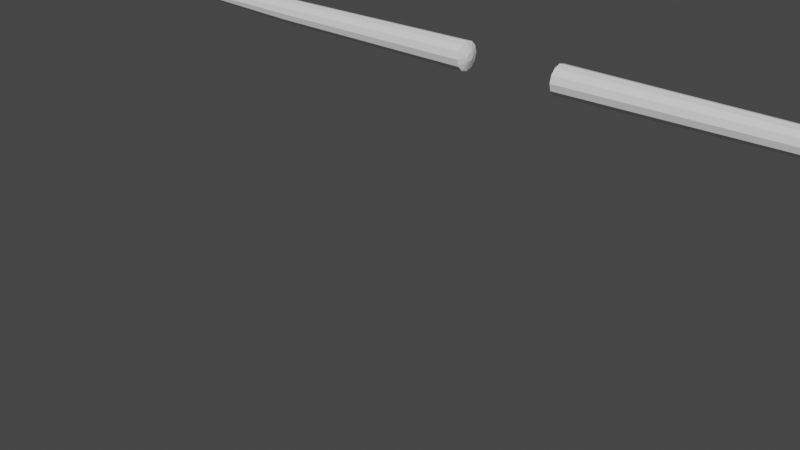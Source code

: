 # Source: waterTentacle.blend  (saved by Blender 2.93.20; exported with 4.5.12 LTS)
import bpy
from mathutils import Matrix  # noqa: F401  (used for matrix-valued properties, if any)

bpy.ops.wm.read_factory_settings(use_empty=True)
scene = bpy.context.scene
scene.name = 'Scene'

# ---- collections
col_collection = bpy.data.collections.new('Collection'); scene.collection.children.link(col_collection)

# ---- world
world_world = bpy.data.worlds.new('World'); scene.world = world_world
world_world.use_nodes = True; world_world.node_tree.nodes.clear()
_N = world_world.node_tree.nodes; _L = world_world.node_tree.links
n0 = _N.new('ShaderNodeOutputWorld'); n0.name = 'World Output'; n0.location = (300, 300)
n1 = _N.new('ShaderNodeBackground'); n1.name = 'Background'; n1.location = (10, 300)
n1.inputs[0].default_value = (0.05088, 0.05088, 0.05088, 1.0)
_L.new(n1.outputs[0], n0.inputs[0])
n0.is_active_output = True
world_world.color = (0.05088, 0.05088, 0.05088)
world_world.use_sun_shadow = False
world_world.sun_shadow_jitter_overblur = 0.0

# ---- meshes
me_circle_003 = bpy.data.meshes.new('Circle.003')
me_circle_003.from_pydata([(0.35, 0.1019, -3.274e-09), (0.35, 0.08828, 0.05097), (0.35, 0.05097, 0.08828), (0.35, -5.896e-09, 0.1019), (0.35, -0.05097, 0.08828), (0.35, -0.08828, 0.05097), (0.35, -0.1019, -1.219e-08), (0.35, -0.08828, -0.05097), (0.35, -0.05097, -0.08828), (0.35, -2.245e-10, -0.1019), (0.35, 0.05097, -0.08828), (0.35, 0.08828, -0.05097), (1.95, 0.08826, 1.131e-07), (1.95, 0.07644, 0.04413), (1.95, 0.04413, 0.07644), (1.95, -1.931e-09, 0.08826), (1.95, -0.04413, 0.07644), (1.95, -0.07644, 0.04413), (1.95, -0.08826, 1.054e-07), (1.95, -0.07644, -0.04413), (1.95, -0.04413, -0.07644), (1.95, 2.98e-09, -0.08826), (1.95, 0.04413, -0.07644), (1.95, 0.07644, -0.04413), (3.786, 9.599e-05, -0.003032), (3.786, 0.003032, -9.574e-05), (3.786, -0.003032, 9.624e-05), (3.786, -9.599e-05, 0.003032), (3.779, 0.005872, 2.47e-07), (3.779, 0.005085, 0.002936), (3.779, 0.002936, 0.005086), (3.779, 5.842e-10, 0.005872), (3.779, -0.002936, 0.005086), (3.779, -0.005085, 0.002936), (3.779, -0.005872, 2.465e-07), (3.779, -0.005085, -0.002936), (3.779, -0.002936, -0.005085), (3.779, 9.109e-10, -0.005872), (3.779, 0.002936, -0.005085), (3.779, 0.005085, -0.002936), (2.925, 0.04628, -0.02672), (2.925, 0.02672, -0.04628), (2.925, 2.302e-09, -0.05344), (2.925, -0.02672, -0.04628), (2.925, -0.04628, -0.02672), (2.925, -0.05344, 1.796e-07), (2.925, -0.04628, 0.02672), (2.925, -0.02672, 0.04628), (2.925, -6.714e-10, 0.05344), (2.925, 0.02672, 0.04628), (2.925, 0.04628, 0.02672), (2.925, 0.05344, 1.842e-07), (0.3232, 0.02861, -7.255e-09), (0.3232, 0.02478, 0.01431), (0.3232, 0.01431, 0.02478), (0.3232, -3.924e-09, 0.02861), (0.3232, -0.01431, 0.02478), (0.3232, -0.02478, 0.01431), (0.3232, -0.02861, -9.757e-09), (0.3232, -0.02478, -0.01431), (0.3232, -0.01431, -0.02478), (0.3232, -2.332e-09, -0.02861), (0.3232, 0.01431, -0.02478), (0.3232, 0.02478, -0.01431), (2.762, 0.05131, 0.02962), (2.6, 0.05633, 0.03252), (2.437, 0.06136, 0.03543), (2.275, 0.06639, 0.03833), (2.112, 0.07141, 0.04123), (2.762, -0.02962, 0.05131), (2.6, -0.03252, 0.05633), (2.437, -0.03543, 0.06136), (2.275, -0.03833, 0.06639), (2.112, -0.04123, 0.07141), (2.762, -0.02962, -0.05131), (2.6, -0.03252, -0.05633), (2.437, -0.03543, -0.06136), (2.275, -0.03833, -0.06638), (2.112, -0.04123, -0.07141), (2.762, 2.415e-09, -0.05924), (2.6, 2.528e-09, -0.06505), (2.437, 2.641e-09, -0.07085), (2.275, 2.754e-09, -0.07665), (2.112, 2.867e-09, -0.08246), (2.762, -0.05131, 0.02962), (2.6, -0.05633, 0.03252), (2.437, -0.06136, 0.03543), (2.275, -0.06639, 0.03833), (2.112, -0.07141, 0.04123), (2.112, -0.07141, -0.04123), (2.275, -0.06639, -0.03833), (2.437, -0.06136, -0.03543), (2.6, -0.05633, -0.03252), (2.762, -0.05131, -0.02962), (2.112, 0.08246, 1.249e-07), (2.275, 0.07665, 1.368e-07), (2.437, 0.07085, 1.487e-07), (2.6, 0.06505, 1.605e-07), (2.762, 0.05924, 1.724e-07), (2.112, 0.04123, -0.07141), (2.275, 0.03833, -0.06638), (2.437, 0.03543, -0.06136), (2.6, 0.03252, -0.05633), (2.762, 0.02962, -0.05131), (2.112, -1.721e-09, 0.08246), (2.275, -1.511e-09, 0.07666), (2.437, -1.301e-09, 0.07085), (2.6, -1.091e-09, 0.06505), (2.762, -8.813e-10, 0.05924), (2.762, -0.05924, 1.672e-07), (2.6, -0.06505, 1.548e-07), (2.437, -0.07085, 1.425e-07), (2.275, -0.07665, 1.301e-07), (2.112, -0.08246, 1.177e-07), (2.762, 0.02962, 0.05131), (2.6, 0.03252, 0.05633), (2.437, 0.03543, 0.06136), (2.275, 0.03833, 0.06639), (2.112, 0.04123, 0.07141), (2.762, 0.05131, -0.02962), (2.6, 0.05633, -0.03252), (2.437, 0.06136, -0.03543), (2.275, 0.06639, -0.03833), (2.112, 0.07141, -0.04123), (3.637, -0.01195, -0.0069), (3.494, -0.01882, -0.01086), (3.352, -0.02568, -0.01483), (3.209, -0.03255, -0.01879), (3.067, -0.03942, -0.02276), (3.067, -0.02276, -0.03942), (3.209, -0.01879, -0.03255), (3.352, -0.01483, -0.02568), (3.494, -0.01086, -0.01882), (3.637, -0.0069, -0.01195), (3.637, 3.749e-10, 0.0138), (3.494, 1.657e-10, 0.02173), (3.352, -4.361e-11, 0.02966), (3.209, -2.529e-10, 0.03758), (3.067, -4.622e-10, 0.04551), (3.067, 2.07e-09, -0.04551), (3.209, 1.838e-09, -0.03758), (3.352, 1.606e-09, -0.02966), (3.494, 1.375e-09, -0.02173), (3.637, 1.143e-09, -0.0138), (3.067, 0.02276, 0.03942), (3.209, 0.01879, 0.03255), (3.352, 0.01483, 0.02568), (3.494, 0.01086, 0.01882), (3.637, 0.0069, 0.01195), (3.637, 0.0138, 2.366e-07), (3.494, 0.02173, 2.261e-07), (3.352, 0.02966, 2.156e-07), (3.209, 0.03758, 2.052e-07), (3.067, 0.04551, 1.947e-07), (3.067, -0.04551, 1.907e-07), (3.209, -0.03758, 2.019e-07), (3.352, -0.02966, 2.13e-07), (3.494, -0.02173, 2.242e-07), (3.637, -0.0138, 2.353e-07), (3.067, 0.03942, 0.02276), (3.209, 0.03255, 0.01879), (3.352, 0.02568, 0.01483), (3.494, 0.01882, 0.01086), (3.637, 0.01195, 0.0069), (3.637, -0.0069, 0.01195), (3.494, -0.01086, 0.01882), (3.352, -0.01483, 0.02568), (3.209, -0.01879, 0.03255), (3.067, -0.02276, 0.03942), (3.067, 0.02276, -0.03942), (3.209, 0.01879, -0.03255), (3.352, 0.01483, -0.02568), (3.494, 0.01086, -0.01882), (3.637, 0.0069, -0.01195), (3.067, -0.03942, 0.02276), (3.209, -0.03255, 0.01879), (3.352, -0.02568, 0.01483), (3.494, -0.01882, 0.01086), (3.637, -0.01195, 0.0069), (3.067, 0.03942, -0.02276), (3.209, 0.03255, -0.01879), (3.352, 0.02568, -0.01483), (3.494, 0.01882, -0.01086), (3.637, 0.01195, -0.0069), (0.6166, 0.09966, 1.612e-08), (0.8832, 0.09738, 3.551e-08), (1.15, 0.0951, 5.49e-08), (1.416, 0.09282, 7.429e-08), (1.683, 0.09054, 9.369e-08), (1.683, 0.07841, 0.04527), (1.416, 0.08038, 0.04641), (1.15, 0.08236, 0.04755), (0.8832, 0.08433, 0.04869), (0.6166, 0.0863, 0.04983), (0.6166, -0.0863, -0.04983), (0.8832, -0.08433, -0.04869), (1.15, -0.08236, -0.04755), (1.416, -0.08038, -0.04641), (1.683, -0.07841, -0.04527), (1.683, -0.04527, -0.07841), (1.416, -0.04641, -0.08038), (1.15, -0.04755, -0.08236), (0.8832, -0.04869, -0.08433), (0.6166, -0.04983, -0.0863), (0.6166, -0.04983, 0.0863), (0.8832, -0.04869, 0.08433), (1.15, -0.04755, 0.08236), (1.416, -0.04641, 0.08038), (1.683, -0.04527, 0.07841), (1.683, -0.07841, 0.04527), (1.416, -0.08038, 0.04641), (1.15, -0.08236, 0.04755), (0.8832, -0.08433, 0.04869), (0.6166, -0.0863, 0.04983), (0.6166, 0.0863, -0.04983), (0.8832, 0.08433, -0.04869), (1.15, 0.08236, -0.04755), (1.416, 0.08038, -0.04641), (1.683, 0.07841, -0.04527), (1.683, 0.04527, 0.07841), (1.416, 0.04641, 0.08038), (1.15, 0.04755, 0.08236), (0.8832, 0.04869, 0.08433), (0.6166, 0.04983, 0.0863), (1.683, 2.446e-09, -0.09054), (1.416, 1.912e-09, -0.09282), (1.15, 1.378e-09, -0.0951), (0.8832, 8.436e-10, -0.09738), (0.6166, 3.095e-10, -0.09966), (1.683, -0.09054, 8.577e-08), (1.416, -0.09282, 6.618e-08), (1.15, -0.0951, 4.659e-08), (0.8832, -0.09738, 2.7e-08), (0.6166, -0.09966, 7.406e-09), (1.683, -2.592e-09, 0.09054), (1.416, -3.253e-09, 0.09282), (1.15, -3.913e-09, 0.0951), (0.8832, -4.574e-09, 0.09738), (0.6166, -5.235e-09, 0.09966), (1.683, 0.04527, -0.07841), (1.416, 0.04641, -0.08038), (1.15, 0.04755, -0.08236), (0.8832, 0.04869, -0.08433), (0.6166, 0.04983, -0.0863)], [], [(189, 13, 12, 188), (199, 20, 19, 198), (209, 17, 16, 208), (188, 12, 23, 218), (219, 14, 13, 189), (224, 21, 20, 199), (229, 18, 17, 209), (234, 15, 14, 219), (239, 22, 21, 224), (198, 19, 18, 229), (208, 16, 15, 234), (218, 23, 22, 239), (163, 29, 28, 149), (27, 26, 24, 25), (134, 31, 30, 148), (158, 34, 33, 178), (29, 25, 39, 28), (149, 28, 39, 183), (148, 30, 29, 163), (31, 32, 27, 30), (24, 36, 37, 38), (33, 34, 35, 26), (173, 38, 37, 143), (143, 37, 36, 133), (178, 33, 32, 164), (25, 24, 38, 39), (164, 32, 31, 134), (133, 36, 35, 124), (32, 33, 26, 27), (183, 39, 38, 173), (124, 35, 34, 158), (30, 27, 25, 29), (26, 35, 36, 24), (64, 50, 51, 98), (69, 47, 48, 108), (103, 41, 42, 79), (98, 51, 40, 119), (93, 44, 45, 109), (84, 46, 47, 69), (109, 45, 46, 84), (74, 43, 44, 93), (114, 49, 50, 64), (79, 42, 43, 74), (119, 40, 41, 103), (108, 48, 49, 114), (0, 52, 53, 1), (7, 59, 60, 8), (4, 56, 57, 5), (11, 63, 52, 0), (1, 53, 54, 2), (8, 60, 61, 9), (5, 57, 58, 6), (2, 54, 55, 3), (9, 61, 62, 10), (6, 58, 59, 7), (3, 55, 56, 4), (10, 62, 63, 11), (53, 52, 63, 62, 61, 60, 59, 58, 57, 56, 55, 54), (15, 104, 118, 14), (104, 105, 117, 118), (105, 106, 116, 117), (106, 107, 115, 116), (107, 108, 114, 115), (23, 123, 99, 22), (123, 122, 100, 99), (122, 121, 101, 100), (121, 120, 102, 101), (120, 119, 103, 102), (21, 83, 78, 20), (83, 82, 77, 78), (82, 81, 76, 77), (81, 80, 75, 76), (80, 79, 74, 75), (14, 118, 68, 13), (118, 117, 67, 68), (117, 116, 66, 67), (116, 115, 65, 66), (115, 114, 64, 65), (20, 78, 89, 19), (78, 77, 90, 89), (77, 76, 91, 90), (76, 75, 92, 91), (75, 74, 93, 92), (18, 113, 88, 17), (113, 112, 87, 88), (112, 111, 86, 87), (111, 110, 85, 86), (110, 109, 84, 85), (17, 88, 73, 16), (88, 87, 72, 73), (87, 86, 71, 72), (86, 85, 70, 71), (85, 84, 69, 70), (19, 89, 113, 18), (89, 90, 112, 113), (90, 91, 111, 112), (91, 92, 110, 111), (92, 93, 109, 110), (12, 94, 123, 23), (94, 95, 122, 123), (95, 96, 121, 122), (96, 97, 120, 121), (97, 98, 119, 120), (22, 99, 83, 21), (99, 100, 82, 83), (100, 101, 81, 82), (101, 102, 80, 81), (102, 103, 79, 80), (16, 73, 104, 15), (73, 72, 105, 104), (72, 71, 106, 105), (71, 70, 107, 106), (70, 69, 108, 107), (13, 68, 94, 12), (68, 67, 95, 94), (67, 66, 96, 95), (66, 65, 97, 96), (65, 64, 98, 97), (44, 128, 154, 45), (128, 127, 155, 154), (127, 126, 156, 155), (126, 125, 157, 156), (125, 124, 158, 157), (40, 179, 169, 41), (179, 180, 170, 169), (180, 181, 171, 170), (181, 182, 172, 171), (182, 183, 173, 172), (43, 129, 128, 44), (129, 130, 127, 128), (130, 131, 126, 127), (131, 132, 125, 126), (132, 133, 124, 125), (47, 168, 138, 48), (168, 167, 137, 138), (167, 166, 136, 137), (166, 165, 135, 136), (165, 164, 134, 135), (46, 174, 168, 47), (174, 175, 167, 168), (175, 176, 166, 167), (176, 177, 165, 166), (177, 178, 164, 165), (42, 139, 129, 43), (139, 140, 130, 129), (140, 141, 131, 130), (141, 142, 132, 131), (142, 143, 133, 132), (41, 169, 139, 42), (169, 170, 140, 139), (170, 171, 141, 140), (171, 172, 142, 141), (172, 173, 143, 142), (49, 144, 159, 50), (144, 145, 160, 159), (145, 146, 161, 160), (146, 147, 162, 161), (147, 148, 163, 162), (51, 153, 179, 40), (153, 152, 180, 179), (152, 151, 181, 180), (151, 150, 182, 181), (150, 149, 183, 182), (45, 154, 174, 46), (154, 155, 175, 174), (155, 156, 176, 175), (156, 157, 177, 176), (157, 158, 178, 177), (48, 138, 144, 49), (138, 137, 145, 144), (137, 136, 146, 145), (136, 135, 147, 146), (135, 134, 148, 147), (50, 159, 153, 51), (159, 160, 152, 153), (160, 161, 151, 152), (161, 162, 150, 151), (162, 163, 149, 150), (11, 214, 243, 10), (214, 215, 242, 243), (215, 216, 241, 242), (216, 217, 240, 241), (217, 218, 239, 240), (4, 204, 238, 3), (204, 205, 237, 238), (205, 206, 236, 237), (206, 207, 235, 236), (207, 208, 234, 235), (7, 194, 233, 6), (194, 195, 232, 233), (195, 196, 231, 232), (196, 197, 230, 231), (197, 198, 229, 230), (10, 243, 228, 9), (243, 242, 227, 228), (242, 241, 226, 227), (241, 240, 225, 226), (240, 239, 224, 225), (3, 238, 223, 2), (238, 237, 222, 223), (237, 236, 221, 222), (236, 235, 220, 221), (235, 234, 219, 220), (6, 233, 213, 5), (233, 232, 212, 213), (232, 231, 211, 212), (231, 230, 210, 211), (230, 229, 209, 210), (9, 228, 203, 8), (228, 227, 202, 203), (227, 226, 201, 202), (226, 225, 200, 201), (225, 224, 199, 200), (2, 223, 193, 1), (223, 222, 192, 193), (222, 221, 191, 192), (221, 220, 190, 191), (220, 219, 189, 190), (0, 184, 214, 11), (184, 185, 215, 214), (185, 186, 216, 215), (186, 187, 217, 216), (187, 188, 218, 217), (5, 213, 204, 4), (213, 212, 205, 204), (212, 211, 206, 205), (211, 210, 207, 206), (210, 209, 208, 207), (8, 203, 194, 7), (203, 202, 195, 194), (202, 201, 196, 195), (201, 200, 197, 196), (200, 199, 198, 197), (1, 193, 184, 0), (193, 192, 185, 184), (192, 191, 186, 185), (191, 190, 187, 186), (190, 189, 188, 187)])
_uv = me_circle_003.uv_layers.new(name='UVMap')
_uv.uv.foreach_set('vector', [0.0, 0.0, 0.0, 0.0, 0.0, 0.0, 0.0, 0.0, 0.0, 0.0, 0.0, 0.0, 0.0, 0.0, 0.0, 0.0, 0.0, 0.0, 0.0, 0.0, 0.0, 0.0, 0.0, 0.0, 0.0, 0.0, 0.0, 0.0, 0.0, 0.0, 0.0, 0.0, 0.0, 0.0, 0.0, 0.0, 0.0, 0.0, 0.0, 0.0, 0.0, 0.0, 0.0, 0.0, 0.0, 0.0, 0.0, 0.0, 0.0, 0.0, 0.0, 0.0, 0.0, 0.0, 0.0, 0.0, 0.0, 0.0, 0.0, 0.0, 0.0, 0.0, 0.0, 0.0, 0.0, 0.0, 0.0, 0.0, 0.0, 0.0, 0.0, 0.0, 0.0, 0.0, 0.0, 0.0, 0.0, 0.0, 0.0, 0.0, 0.0, 0.0, 0.0, 0.0, 0.0, 0.0, 0.0, 0.0, 0.0, 0.0, 0.0, 0.0, 0.0, 0.0, 0.0, 0.0, 0.0, 0.0, 0.0, 0.0, 0.0, 0.0, 0.0, 0.0, 0.0, 0.0, 0.0, 0.0, 0.0, 0.0, 0.0, 0.0, 0.0, 0.0, 0.0, 0.0, 0.0, 0.0, 0.0, 0.0, 0.0, 0.0, 0.0, 0.0, 0.0, 0.0, 0.0, 0.0, 0.0, 0.0, 0.0, 0.0, 0.0, 0.0, 0.0, 0.0, 0.0, 0.0, 0.0, 0.0, 0.0, 0.0, 0.0, 0.0, 0.0, 0.0, 0.0, 0.0, 0.0, 0.0, 0.0, 0.0, 0.0, 0.0, 0.0, 0.0, 0.0, 0.0, 0.0, 0.0, 0.0, 0.0, 0.0, 0.0, 0.0, 0.0, 0.0, 0.0, 0.0, 0.0, 0.0, 0.0, 0.0, 0.0, 0.0, 0.0, 0.0, 0.0, 0.0, 0.0, 0.0, 0.0, 0.0, 0.0, 0.0, 0.0, 0.0, 0.0, 0.0, 0.0, 0.0, 0.0, 0.0, 0.0, 0.0, 0.0, 0.0, 0.0, 0.0, 0.0, 0.0, 0.0, 0.0, 0.0, 0.0, 0.0, 0.0, 0.0, 0.0, 0.0, 0.0, 0.0, 0.0, 0.0, 0.0, 0.0, 0.0, 0.0, 0.0, 0.0, 0.0, 0.0, 0.0, 0.0, 0.0, 0.0, 0.0, 0.0, 0.0, 0.0, 0.0, 0.0, 0.0, 0.0, 0.0, 0.0, 0.0, 0.0, 0.0, 0.0, 0.0, 0.0, 0.0, 0.0, 0.0, 0.0, 0.0, 0.0, 0.0, 0.0, 0.0, 0.0, 0.0, 0.0, 0.0, 0.0, 0.0, 0.0, 0.0, 0.0, 0.0, 0.0, 0.0, 0.0, 0.0, 0.0, 0.0, 0.0, 0.0, 0.0, 0.0, 0.0, 0.0, 0.0, 0.0, 0.0, 0.0, 0.0, 0.0, 0.0, 0.0, 0.0, 0.0, 0.0, 0.0, 0.0, 0.0, 0.0, 0.0, 0.0, 0.0, 0.0, 0.0, 0.0, 0.0, 0.0, 0.0, 0.0, 0.0, 0.0, 0.0, 0.0, 0.0, 0.0, 0.0, 0.0, 0.0, 0.0, 0.0, 0.0, 0.0, 0.0, 0.0, 0.0, 0.0, 0.0, 0.0, 0.0, 0.0, 0.0, 0.0, 0.0, 0.0, 0.0, 0.0, 0.0, 0.0, 0.0, 0.0, 0.0, 0.0, 0.0, 0.0, 0.0, 0.0, 0.0, 0.0, 0.0, 0.0, 0.0, 0.0, 0.0, 0.0, 0.0, 0.0, 0.0, 0.0, 0.0, 0.0, 0.0, 0.0, 0.0, 0.0, 0.0, 0.0, 0.0, 0.0, 0.0, 0.0, 0.0, 0.0, 0.0, 0.0, 0.0, 0.0, 0.0, 0.0, 0.0, 0.0, 0.0, 0.0, 0.0, 0.0, 0.0, 0.0, 0.0, 0.0, 0.0, 0.0, 0.0, 0.0, 0.0, 0.0, 0.0, 0.0, 0.0, 0.0, 0.0, 0.0, 0.0, 0.0, 0.0, 0.0, 0.0, 0.0, 0.0, 0.0, 0.0, 0.0, 0.0, 0.0, 0.0, 0.0, 0.0, 0.0, 0.0, 0.0, 0.0, 0.0, 0.0, 0.0, 0.0, 0.0, 0.0, 0.0, 0.0, 0.0, 0.0, 0.0, 0.0, 0.0, 0.0, 0.0, 0.0, 0.0, 0.0, 0.0, 0.0, 0.0, 0.0, 0.0, 0.0, 0.0, 0.0, 0.0, 0.0, 0.0, 0.0, 0.0, 0.0, 0.0, 0.0, 0.0, 0.0, 0.0, 0.0, 0.0, 0.0, 0.0, 0.0, 0.0, 0.0, 0.0, 0.0, 0.0, 0.0, 0.0, 0.0, 0.0, 0.0, 0.0, 0.0, 0.0, 0.0, 0.0, 0.0, 0.0, 0.0, 0.0, 0.0, 0.0, 0.0, 0.0, 0.0, 0.0, 0.0, 0.0, 0.0, 0.0, 0.0, 0.0, 0.0, 0.0, 0.0, 0.0, 0.0, 0.0, 0.0, 0.0, 0.0, 0.0, 0.0, 0.0, 0.0, 0.0, 0.0, 0.0, 0.0, 0.0, 0.0, 0.0, 0.0, 0.0, 0.0, 0.0, 0.0, 0.0, 0.0, 0.0, 0.0, 0.0, 0.0, 0.0, 0.0, 0.0, 0.0, 0.0, 0.0, 0.0, 0.0, 0.0, 0.0, 0.0, 0.0, 0.0, 0.0, 0.0, 0.0, 0.0, 0.0, 0.0, 0.0, 0.0, 0.0, 0.0, 0.0, 0.0, 0.0, 0.0, 0.0, 0.0, 0.0, 0.0, 0.0, 0.0, 0.0, 0.0, 0.0, 0.0, 0.0, 0.0, 0.0, 0.0, 0.0, 0.0, 0.0, 0.0, 0.0, 0.0, 0.0, 0.0, 0.0, 0.0, 0.0, 0.0, 0.0, 0.0, 0.0, 0.0, 0.0, 0.0, 0.0, 0.0, 0.0, 0.0, 0.0, 0.0, 0.0, 0.0, 0.0, 0.0, 0.0, 0.0, 0.0, 0.0, 0.0, 0.0, 0.0, 0.0, 0.0, 0.0, 0.0, 0.0, 0.0, 0.0, 0.0, 0.0, 0.0, 0.0, 0.0, 0.0, 0.0, 0.0, 0.0, 0.0, 0.0, 0.0, 0.0, 0.0, 0.0, 0.0, 0.0, 0.0, 0.0, 0.0, 0.0, 0.0, 0.0, 0.0, 0.0, 0.0, 0.0, 0.0, 0.0, 0.0, 0.0, 0.0, 0.0, 0.0, 0.0, 0.0, 0.0, 0.0, 0.0, 0.0, 0.0, 0.0, 0.0, 0.0, 0.0, 0.0, 0.0, 0.0, 0.0, 0.0, 0.0, 0.0, 0.0, 0.0, 0.0, 0.0, 0.0, 0.0, 0.0, 0.0, 0.0, 0.0, 0.0, 0.0, 0.0, 0.0, 0.0, 0.0, 0.0, 0.0, 0.0, 0.0, 0.0, 0.0, 0.0, 0.0, 0.0, 0.0, 0.0, 0.0, 0.0, 0.0, 0.0, 0.0, 0.0, 0.0, 0.0, 0.0, 0.0, 0.0, 0.0, 0.0, 0.0, 0.0, 0.0, 0.0, 0.0, 0.0, 0.0, 0.0, 0.0, 0.0, 0.0, 0.0, 0.0, 0.0, 0.0, 0.0, 0.0, 0.0, 0.0, 0.0, 0.0, 0.0, 0.0, 0.0, 0.0, 0.0, 0.0, 0.0, 0.0, 0.0, 0.0, 0.0, 0.0, 0.0, 0.0, 0.0, 0.0, 0.0, 0.0, 0.0, 0.0, 0.0, 0.0, 0.0, 0.0, 0.0, 0.0, 0.0, 0.0, 0.0, 0.0, 0.0, 0.0, 0.0, 0.0, 0.0, 0.0, 0.0, 0.0, 0.0, 0.0, 0.0, 0.0, 0.0, 0.0, 0.0, 0.0, 0.0, 0.0, 0.0, 0.0, 0.0, 0.0, 0.0, 0.0, 0.0, 0.0, 0.0, 0.0, 0.0, 0.0, 0.0, 0.0, 0.0, 0.0, 0.0, 0.0, 0.0, 0.0, 0.0, 0.0, 0.0, 0.0, 0.0, 0.0, 0.0, 0.0, 0.0, 0.0, 0.0, 0.0, 0.0, 0.0, 0.0, 0.0, 0.0, 0.0, 0.0, 0.0, 0.0, 0.0, 0.0, 0.0, 0.0, 0.0, 0.0, 0.0, 0.0, 0.0, 0.0, 0.0, 0.0, 0.0, 0.0, 0.0, 0.0, 0.0, 0.0, 0.0, 0.0, 0.0, 0.0, 0.0, 0.0, 0.0, 0.0, 0.0, 0.0, 0.0, 0.0, 0.0, 0.0, 0.0, 0.0, 0.0, 0.0, 0.0, 0.0, 0.0, 0.0, 0.0, 0.0, 0.0, 0.0, 0.0, 0.0, 0.0, 0.0, 0.0, 0.0, 0.0, 0.0, 0.0, 0.0, 0.0, 0.0, 0.0, 0.0, 0.0, 0.0, 0.0, 0.0, 0.0, 0.0, 0.0, 0.0, 0.0, 0.0, 0.0, 0.0, 0.0, 0.0, 0.0, 0.0, 0.0, 0.0, 0.0, 0.0, 0.0, 0.0, 0.0, 0.0, 0.0, 0.0, 0.0, 0.0, 0.0, 0.0, 0.0, 0.0, 0.0, 0.0, 0.0, 0.0, 0.0, 0.0, 0.0, 0.0, 0.0, 0.0, 0.0, 0.0, 0.0, 0.0, 0.0, 0.0, 0.0, 0.0, 0.0, 0.0, 0.0, 0.0, 0.0, 0.0, 0.0, 0.0, 0.0, 0.0, 0.0, 0.0, 0.0, 0.0, 0.0, 0.0, 0.0, 0.0, 0.0, 0.0, 0.0, 0.0, 0.0, 0.0, 0.0, 0.0, 0.0, 0.0, 0.0, 0.0, 0.0, 0.0, 0.0, 0.0, 0.0, 0.0, 0.0, 0.0, 0.0, 0.0, 0.0, 0.0, 0.0, 0.0, 0.0, 0.0, 0.0, 0.0, 0.0, 0.0, 0.0, 0.0, 0.0, 0.0, 0.0, 0.0, 0.0, 0.0, 0.0, 0.0, 0.0, 0.0, 0.0, 0.0, 0.0, 0.0, 0.0, 0.0, 0.0, 0.0, 0.0, 0.0, 0.0, 0.0, 0.0, 0.0, 0.0, 0.0, 0.0, 0.0, 0.0, 0.0, 0.0, 0.0, 0.0, 0.0, 0.0, 0.0, 0.0, 0.0, 0.0, 0.0, 0.0, 0.0, 0.0, 0.0, 0.0, 0.0, 0.0, 0.0, 0.0, 0.0, 0.0, 0.0, 0.0, 0.0, 0.0, 0.0, 0.0, 0.0, 0.0, 0.0, 0.0, 0.0, 0.0, 0.0, 0.0, 0.0, 0.0, 0.0, 0.0, 0.0, 0.0, 0.0, 0.0, 0.0, 0.0, 0.0, 0.0, 0.0, 0.0, 0.0, 0.0, 0.0, 0.0, 0.0, 0.0, 0.0, 0.0, 0.0, 0.0, 0.0, 0.0, 0.0, 0.0, 0.0, 0.0, 0.0, 0.0, 0.0, 0.0, 0.0, 0.0, 0.0, 0.0, 0.0, 0.0, 0.0, 0.0, 0.0, 0.0, 0.0, 0.0, 0.0, 0.0, 0.0, 0.0, 0.0, 0.0, 0.0, 0.0, 0.0, 0.0, 0.0, 0.0, 0.0, 0.0, 0.0, 0.0, 0.0, 0.0, 0.0, 0.0, 0.0, 0.0, 0.0, 0.0, 0.0, 0.0, 0.0, 0.0, 0.0, 0.0, 0.0, 0.0, 0.0, 0.0, 0.0, 0.0, 0.0, 0.0, 0.0, 0.0, 0.0, 0.0, 0.0, 0.0, 0.0, 0.0, 0.0, 0.0, 0.0, 0.0, 0.0, 0.0, 0.0, 0.0, 0.0, 0.0, 0.0, 0.0, 0.0, 0.0, 0.0, 0.0, 0.0, 0.0, 0.0, 0.0, 0.0, 0.0, 0.0, 0.0, 0.0, 0.0, 0.0, 0.0, 0.0, 0.0, 0.0, 0.0, 0.0, 0.0, 0.0, 0.0, 0.0, 0.0, 0.0, 0.0, 0.0, 0.0, 0.0, 0.0, 0.0, 0.0, 0.0, 0.0, 0.0, 0.0, 0.0, 0.0, 0.0, 0.0, 0.0, 0.0, 0.0, 0.0, 0.0, 0.0, 0.0, 0.0, 0.0, 0.0, 0.0, 0.0, 0.0, 0.0, 0.0, 0.0, 0.0, 0.0, 0.0, 0.0, 0.0, 0.0, 0.0, 0.0, 0.0, 0.0, 0.0, 0.0, 0.0, 0.0, 0.0, 0.0, 0.0, 0.0, 0.0, 0.0, 0.0, 0.0, 0.0, 0.0, 0.0, 0.0, 0.0, 0.0, 0.0, 0.0, 0.0, 0.0, 0.0, 0.0, 0.0, 0.0, 0.0, 0.0, 0.0, 0.0, 0.0, 0.0, 0.0, 0.0, 0.0, 0.0, 0.0, 0.0, 0.0, 0.0, 0.0, 0.0, 0.0, 0.0, 0.0, 0.0, 0.0, 0.0, 0.0, 0.0, 0.0, 0.0, 0.0, 0.0, 0.0, 0.0, 0.0, 0.0, 0.0, 0.0, 0.0, 0.0, 0.0, 0.0, 0.0, 0.0, 0.0, 0.0, 0.0, 0.0, 0.0, 0.0, 0.0, 0.0, 0.0, 0.0, 0.0, 0.0, 0.0, 0.0, 0.0, 0.0, 0.0, 0.0, 0.0, 0.0, 0.0, 0.0, 0.0, 0.0, 0.0, 0.0, 0.0, 0.0, 0.0, 0.0, 0.0, 0.0, 0.0, 0.0, 0.0, 0.0, 0.0, 0.0, 0.0, 0.0, 0.0, 0.0, 0.0, 0.0, 0.0, 0.0, 0.0, 0.0, 0.0, 0.0, 0.0, 0.0, 0.0, 0.0, 0.0, 0.0, 0.0, 0.0, 0.0, 0.0, 0.0, 0.0, 0.0, 0.0, 0.0, 0.0, 0.0, 0.0, 0.0, 0.0, 0.0, 0.0, 0.0, 0.0, 0.0, 0.0, 0.0, 0.0, 0.0, 0.0, 0.0, 0.0, 0.0, 0.0, 0.0, 0.0, 0.0, 0.0, 0.0, 0.0, 0.0, 0.0, 0.0, 0.0, 0.0, 0.0, 0.0, 0.0, 0.0, 0.0, 0.0, 0.0, 0.0, 0.0, 0.0, 0.0, 0.0, 0.0, 0.0, 0.0, 0.0, 0.0, 0.0, 0.0, 0.0, 0.0, 0.0, 0.0, 0.0, 0.0, 0.0, 0.0, 0.0, 0.0, 0.0, 0.0, 0.0, 0.0, 0.0, 0.0, 0.0, 0.0, 0.0, 0.0, 0.0, 0.0, 0.0, 0.0, 0.0, 0.0, 0.0, 0.0, 0.0, 0.0, 0.0, 0.0, 0.0, 0.0, 0.0, 0.0, 0.0, 0.0, 0.0, 0.0, 0.0, 0.0, 0.0, 0.0, 0.0, 0.0, 0.0, 0.0, 0.0, 0.0, 0.0, 0.0, 0.0, 0.0, 0.0, 0.0, 0.0, 0.0, 0.0, 0.0, 0.0, 0.0, 0.0, 0.0, 0.0, 0.0, 0.0, 0.0, 0.0, 0.0, 0.0, 0.0, 0.0, 0.0, 0.0, 0.0, 0.0, 0.0, 0.0, 0.0, 0.0, 0.0, 0.0, 0.0, 0.0, 0.0, 0.0, 0.0, 0.0, 0.0, 0.0, 0.0, 0.0, 0.0, 0.0, 0.0, 0.0, 0.0, 0.0, 0.0, 0.0, 0.0, 0.0, 0.0, 0.0, 0.0, 0.0, 0.0, 0.0, 0.0, 0.0, 0.0, 0.0, 0.0, 0.0, 0.0, 0.0, 0.0, 0.0, 0.0, 0.0, 0.0, 0.0, 0.0, 0.0, 0.0, 0.0, 0.0, 0.0, 0.0, 0.0, 0.0, 0.0, 0.0, 0.0, 0.0, 0.0, 0.0, 0.0, 0.0, 0.0, 0.0, 0.0, 0.0, 0.0, 0.0, 0.0, 0.0, 0.0, 0.0, 0.0, 0.0, 0.0, 0.0, 0.0, 0.0, 0.0, 0.0, 0.0, 0.0, 0.0, 0.0, 0.0, 0.0, 0.0, 0.0, 0.0, 0.0, 0.0, 0.0, 0.0, 0.0, 0.0, 0.0, 0.0, 0.0, 0.0, 0.0, 0.0, 0.0, 0.0, 0.0, 0.0, 0.0, 0.0, 0.0, 0.0, 0.0, 0.0, 0.0, 0.0, 0.0, 0.0, 0.0, 0.0, 0.0, 0.0, 0.0, 0.0, 0.0, 0.0, 0.0, 0.0, 0.0, 0.0, 0.0, 0.0, 0.0, 0.0, 0.0, 0.0, 0.0, 0.0, 0.0, 0.0, 0.0, 0.0, 0.0, 0.0, 0.0, 0.0, 0.0, 0.0, 0.0, 0.0, 0.0, 0.0, 0.0, 0.0, 0.0, 0.0, 0.0, 0.0, 0.0, 0.0, 0.0, 0.0, 0.0, 0.0, 0.0, 0.0, 0.0, 0.0, 0.0, 0.0, 0.0, 0.0, 0.0, 0.0, 0.0, 0.0, 0.0, 0.0, 0.0, 0.0, 0.0, 0.0, 0.0, 0.0, 0.0, 0.0, 0.0, 0.0, 0.0, 0.0, 0.0, 0.0, 0.0, 0.0, 0.0, 0.0, 0.0, 0.0, 0.0, 0.0, 0.0, 0.0, 0.0, 0.0, 0.0, 0.0, 0.0, 0.0, 0.0, 0.0, 0.0, 0.0, 0.0, 0.0, 0.0, 0.0, 0.0, 0.0, 0.0, 0.0, 0.0, 0.0, 0.0, 0.0, 0.0, 0.0, 0.0, 0.0, 0.0, 0.0, 0.0, 0.0, 0.0, 0.0, 0.0, 0.0, 0.0, 0.0, 0.0, 0.0, 0.0, 0.0, 0.0, 0.0, 0.0, 0.0, 0.0, 0.0, 0.0, 0.0, 0.0, 0.0, 0.0, 0.0, 0.0, 0.0, 0.0, 0.0, 0.0, 0.0, 0.0, 0.0, 0.0, 0.0, 0.0, 0.0, 0.0, 0.0, 0.0, 0.0, 0.0, 0.0, 0.0, 0.0, 0.0, 0.0, 0.0, 0.0, 0.0, 0.0, 0.0, 0.0, 0.0, 0.0, 0.0, 0.0, 0.0, 0.0, 0.0, 0.0, 0.0, 0.0, 0.0, 0.0, 0.0, 0.0, 0.0, 0.0, 0.0, 0.0, 0.0, 0.0, 0.0, 0.0, 0.0, 0.0, 0.0, 0.0, 0.0, 0.0, 0.0, 0.0, 0.0, 0.0, 0.0, 0.0, 0.0, 0.0, 0.0, 0.0, 0.0, 0.0, 0.0, 0.0, 0.0, 0.0, 0.0, 0.0, 0.0, 0.0, 0.0, 0.0, 0.0, 0.0, 0.0, 0.0, 0.0, 0.0, 0.0, 0.0, 0.0, 0.0, 0.0, 0.0, 0.0, 0.0, 0.0, 0.0, 0.0, 0.0, 0.0, 0.0, 0.0, 0.0, 0.0, 0.0, 0.0, 0.0, 0.0, 0.0, 0.0, 0.0, 0.0, 0.0, 0.0, 0.0, 0.0, 0.0, 0.0, 0.0, 0.0, 0.0, 0.0, 0.0, 0.0, 0.0, 0.0, 0.0, 0.0, 0.0, 0.0, 0.0, 0.0, 0.0, 0.0, 0.0, 0.0, 0.0, 0.0, 0.0, 0.0, 0.0, 0.0, 0.0, 0.0, 0.0, 0.0, 0.0, 0.0, 0.0, 0.0, 0.0, 0.0, 0.0, 0.0, 0.0, 0.0, 0.0, 0.0, 0.0, 0.0, 0.0, 0.0, 0.0, 0.0, 0.0, 0.0, 0.0, 0.0, 0.0, 0.0, 0.0, 0.0, 0.0, 0.0, 0.0, 0.0, 0.0, 0.0, 0.0, 0.0, 0.0, 0.0, 0.0, 0.0, 0.0, 0.0, 0.0, 0.0, 0.0, 0.0, 0.0, 0.0, 0.0, 0.0, 0.0, 0.0, 0.0, 0.0, 0.0, 0.0, 0.0, 0.0, 0.0, 0.0, 0.0, 0.0, 0.0, 0.0, 0.0, 0.0, 0.0, 0.0, 0.0, 0.0, 0.0, 0.0, 0.0, 0.0, 0.0, 0.0])
me_circle_003.materials.append(None)
me_circle_003.use_remesh_fix_poles = True
me_circle_003.use_remesh_preserve_attributes = False
me_circle_003.update()
me_circle_001 = bpy.data.meshes.new('Circle.001')
me_circle_001.from_pydata([(-0.35, -0.1019, -3.274e-09), (-0.35, -0.08828, 0.05097), (-0.35, -0.05097, 0.08828), (-0.35, 5.896e-09, 0.1019), (-0.35, 0.05097, 0.08828), (-0.35, 0.08828, 0.05097), (-0.35, 0.1019, -1.219e-08), (-0.35, 0.08828, -0.05097), (-0.35, 0.05097, -0.08828), (-0.35, 2.245e-10, -0.1019), (-0.35, -0.05097, -0.08828), (-0.35, -0.08828, -0.05097), (-1.95, -0.08826, -1.285e-07), (-1.95, -0.07644, 0.04413), (-1.95, -0.04413, 0.07644), (-1.95, -5.193e-07, 0.08826), (-1.95, 0.04413, 0.07644), (-1.95, 0.07644, 0.04413), (-1.95, 0.08826, -1.362e-07), (-1.95, 0.07644, -0.04413), (-1.95, 0.04413, -0.07644), (-1.95, -5.242e-07, -0.08826), (-1.95, -0.04413, -0.07644), (-1.95, -0.07644, -0.04413), (-3.786, -9.711e-05, -0.003032), (-3.786, -0.003033, -9.626e-05), (-3.786, 0.003031, 9.572e-05), (-3.786, 9.487e-05, 0.003032), (-3.779, -0.005873, -2.708e-07), (-3.779, -0.005087, 0.002936), (-3.779, -0.002937, 0.005085), (-3.779, -1.118e-06, 0.005872), (-3.779, 0.002935, 0.005085), (-3.779, 0.005084, 0.002936), (-3.779, 0.005871, -2.713e-07), (-3.779, 0.005084, -0.002936), (-3.779, 0.002935, -0.005086), (-3.779, -1.118e-06, -0.005872), (-3.779, -0.002937, -0.005086), (-3.779, -0.005087, -0.002936), (-2.925, -0.04628, -0.02672), (-2.925, -0.02672, -0.04628), (-2.925, -8.412e-07, -0.05344), (-2.925, 0.02672, -0.04628), (-2.925, 0.04628, -0.02672), (-2.925, 0.05344, -2.092e-07), (-2.925, 0.04628, 0.02672), (-2.925, 0.02672, 0.04628), (-2.925, -8.382e-07, 0.05344), (-2.925, -0.02672, 0.04628), (-2.925, -0.04628, 0.02672), (-2.925, -0.05344, -2.045e-07), (-0.3232, -0.02861, -3.203e-09), (-0.3232, -0.02478, 0.01431), (-0.3232, -0.01431, 0.02478), (-0.3232, 1.267e-08, 0.02861), (-0.3232, 0.01431, 0.02478), (-0.3232, 0.02478, 0.01431), (-0.3232, 0.02861, -5.705e-09), (-0.3232, 0.02478, -0.01431), (-0.3232, 0.01431, -0.02478), (-0.3232, 1.108e-08, -0.02861), (-0.3232, -0.01431, -0.02478), (-0.3232, -0.02478, -0.01431), (-2.762, -0.05131, 0.02962), (-2.6, -0.05633, 0.03252), (-2.437, -0.06136, 0.03543), (-2.275, -0.06639, 0.03833), (-2.112, -0.07141, 0.04123), (-2.762, 0.02962, 0.05131), (-2.6, 0.03252, 0.05633), (-2.437, 0.03543, 0.06136), (-2.275, 0.03833, 0.06638), (-2.112, 0.04123, 0.07141), (-2.762, 0.02962, -0.05131), (-2.6, 0.03252, -0.05633), (-2.437, 0.03543, -0.06136), (-2.275, 0.03833, -0.06639), (-2.112, 0.04123, -0.07141), (-2.762, -7.884e-07, -0.05924), (-2.6, -7.355e-07, -0.06505), (-2.437, -6.827e-07, -0.07085), (-2.275, -6.299e-07, -0.07666), (-2.112, -5.771e-07, -0.08246), (-2.762, 0.05131, 0.02962), (-2.6, 0.05633, 0.03252), (-2.437, 0.06136, 0.03543), (-2.275, 0.06638, 0.03833), (-2.112, 0.07141, 0.04123), (-2.112, 0.07141, -0.04123), (-2.275, 0.06638, -0.03833), (-2.437, 0.06136, -0.03543), (-2.6, 0.05633, -0.03252), (-2.762, 0.05131, -0.02962), (-2.112, -0.08246, -1.411e-07), (-2.275, -0.07666, -1.538e-07), (-2.437, -0.07085, -1.665e-07), (-2.6, -0.06505, -1.792e-07), (-2.762, -0.05925, -1.918e-07), (-2.112, -0.04123, -0.07141), (-2.275, -0.03833, -0.06639), (-2.437, -0.03543, -0.06136), (-2.6, -0.03252, -0.05633), (-2.762, -0.02962, -0.05131), (-2.112, -5.725e-07, 0.08246), (-2.275, -6.256e-07, 0.07665), (-2.437, -6.788e-07, 0.07085), (-2.6, -7.319e-07, 0.06505), (-2.762, -7.851e-07, 0.05924), (-2.762, 0.05924, -1.97e-07), (-2.6, 0.06505, -1.849e-07), (-2.437, 0.07085, -1.727e-07), (-2.275, 0.07665, -1.605e-07), (-2.112, 0.08246, -1.484e-07), (-2.762, -0.02962, 0.05131), (-2.6, -0.03252, 0.05633), (-2.437, -0.03543, 0.06136), (-2.275, -0.03833, 0.06638), (-2.112, -0.04123, 0.07141), (-2.762, -0.05131, -0.02962), (-2.6, -0.05633, -0.03252), (-2.437, -0.06136, -0.03543), (-2.275, -0.06639, -0.03833), (-2.112, -0.07141, -0.04123), (-3.637, 0.01195, -0.0069), (-3.494, 0.01882, -0.01086), (-3.352, 0.02568, -0.01483), (-3.209, 0.03255, -0.01879), (-3.067, 0.03941, -0.02276), (-3.067, 0.02276, -0.03942), (-3.209, 0.01879, -0.03255), (-3.352, 0.01483, -0.02568), (-3.494, 0.01086, -0.01882), (-3.637, 0.006899, -0.01195), (-3.637, -1.071e-06, 0.0138), (-3.494, -1.025e-06, 0.02173), (-3.352, -9.781e-07, 0.02966), (-3.209, -9.315e-07, 0.03758), (-3.067, -8.848e-07, 0.04551), (-3.067, -8.874e-07, -0.04551), (-3.209, -9.336e-07, -0.03758), (-3.352, -9.798e-07, -0.02966), (-3.494, -1.026e-06, -0.02173), (-3.637, -1.072e-06, -0.0138), (-3.067, -0.02276, 0.03942), (-3.209, -0.01879, 0.03255), (-3.352, -0.01483, 0.02568), (-3.494, -0.01087, 0.01882), (-3.637, -0.006901, 0.01195), (-3.637, -0.0138, -2.598e-07), (-3.494, -0.02173, -2.487e-07), (-3.352, -0.02966, -2.377e-07), (-3.209, -0.03759, -2.266e-07), (-3.067, -0.04551, -2.156e-07), (-3.067, 0.04551, -2.195e-07), (-3.209, 0.03758, -2.299e-07), (-3.352, 0.02966, -2.403e-07), (-3.494, 0.02173, -2.506e-07), (-3.637, 0.0138, -2.61e-07), (-3.067, -0.03942, 0.02276), (-3.209, -0.03255, 0.01879), (-3.352, -0.02568, 0.01483), (-3.494, -0.01882, 0.01086), (-3.637, -0.01195, 0.0069), (-3.637, 0.006899, 0.01195), (-3.494, 0.01086, 0.01882), (-3.352, 0.01483, 0.02568), (-3.209, 0.01879, 0.03255), (-3.067, 0.02276, 0.03942), (-3.067, -0.02276, -0.03942), (-3.209, -0.01879, -0.03255), (-3.352, -0.01483, -0.02568), (-3.494, -0.01087, -0.01882), (-3.637, -0.006901, -0.01195), (-3.067, 0.03941, 0.02276), (-3.209, 0.03255, 0.01879), (-3.352, 0.02568, 0.01483), (-3.494, 0.01882, 0.01086), (-3.637, 0.01195, 0.0069), (-3.067, -0.03942, -0.02276), (-3.209, -0.03255, -0.01879), (-3.352, -0.02568, -0.01483), (-3.494, -0.01882, -0.01086), (-3.637, -0.01195, -0.0069), (-0.6166, -0.09966, -2.414e-08), (-0.8832, -0.09738, -4.501e-08), (-1.15, -0.0951, -6.588e-08), (-1.416, -0.09282, -8.674e-08), (-1.683, -0.09054, -1.076e-07), (-1.683, -0.07841, 0.04527), (-1.416, -0.08038, 0.04641), (-1.15, -0.08236, 0.04755), (-0.8832, -0.08433, 0.04869), (-0.6166, -0.0863, 0.04983), (-0.6166, 0.0863, -0.04983), (-0.8832, 0.08433, -0.04869), (-1.15, 0.08236, -0.04755), (-1.416, 0.08038, -0.04641), (-1.683, 0.07841, -0.04527), (-1.683, 0.04527, -0.07841), (-1.416, 0.04641, -0.08038), (-1.15, 0.04755, -0.08236), (-0.8832, 0.04869, -0.08433), (-0.6166, 0.04983, -0.0863), (-0.6166, 0.04983, 0.0863), (-0.8832, 0.04869, 0.08433), (-1.15, 0.04755, 0.08236), (-1.416, 0.04641, 0.08038), (-1.683, 0.04527, 0.07841), (-1.683, 0.07841, 0.04527), (-1.416, 0.08038, 0.04641), (-1.15, 0.08236, 0.04755), (-0.8832, 0.08433, 0.04869), (-0.6166, 0.0863, 0.04983), (-0.6166, -0.0863, -0.04983), (-0.8832, -0.08433, -0.04869), (-1.15, -0.08236, -0.04755), (-1.416, -0.08038, -0.04641), (-1.683, -0.07841, -0.04527), (-1.683, -0.04527, 0.07841), (-1.416, -0.04641, 0.08038), (-1.15, -0.04755, 0.08236), (-0.8832, -0.04869, 0.08433), (-0.6166, -0.04983, 0.0863), (-1.683, -4.368e-07, -0.09054), (-1.416, -3.494e-07, -0.09282), (-1.15, -2.62e-07, -0.0951), (-0.8832, -1.746e-07, -0.09738), (-0.6166, -8.719e-08, -0.09966), (-1.683, 0.09054, -1.155e-07), (-1.416, 0.09282, -9.486e-08), (-1.15, 0.0951, -7.419e-08), (-0.8832, 0.09738, -5.352e-08), (-0.6166, 0.09966, -3.285e-08), (-1.683, -4.318e-07, 0.09054), (-1.416, -3.443e-07, 0.09282), (-1.15, -2.567e-07, 0.0951), (-0.8832, -1.692e-07, 0.09738), (-0.6166, -8.164e-08, 0.09966), (-1.683, -0.04527, -0.07841), (-1.416, -0.04641, -0.08038), (-1.15, -0.04755, -0.08236), (-0.8832, -0.04869, -0.08433), (-0.6166, -0.04983, -0.0863)], [], [(189, 13, 12, 188), (199, 20, 19, 198), (209, 17, 16, 208), (188, 12, 23, 218), (219, 14, 13, 189), (224, 21, 20, 199), (229, 18, 17, 209), (234, 15, 14, 219), (239, 22, 21, 224), (198, 19, 18, 229), (208, 16, 15, 234), (218, 23, 22, 239), (163, 29, 28, 149), (27, 26, 24, 25), (134, 31, 30, 148), (158, 34, 33, 178), (29, 25, 39, 28), (149, 28, 39, 183), (148, 30, 29, 163), (31, 32, 27, 30), (24, 36, 37, 38), (33, 34, 35, 26), (173, 38, 37, 143), (143, 37, 36, 133), (178, 33, 32, 164), (25, 24, 38, 39), (164, 32, 31, 134), (133, 36, 35, 124), (32, 33, 26, 27), (183, 39, 38, 173), (124, 35, 34, 158), (30, 27, 25, 29), (26, 35, 36, 24), (64, 50, 51, 98), (69, 47, 48, 108), (103, 41, 42, 79), (98, 51, 40, 119), (93, 44, 45, 109), (84, 46, 47, 69), (109, 45, 46, 84), (74, 43, 44, 93), (114, 49, 50, 64), (79, 42, 43, 74), (119, 40, 41, 103), (108, 48, 49, 114), (0, 52, 53, 1), (7, 59, 60, 8), (4, 56, 57, 5), (11, 63, 52, 0), (1, 53, 54, 2), (8, 60, 61, 9), (5, 57, 58, 6), (2, 54, 55, 3), (9, 61, 62, 10), (6, 58, 59, 7), (3, 55, 56, 4), (10, 62, 63, 11), (53, 52, 63, 62, 61, 60, 59, 58, 57, 56, 55, 54), (15, 104, 118, 14), (104, 105, 117, 118), (105, 106, 116, 117), (106, 107, 115, 116), (107, 108, 114, 115), (23, 123, 99, 22), (123, 122, 100, 99), (122, 121, 101, 100), (121, 120, 102, 101), (120, 119, 103, 102), (21, 83, 78, 20), (83, 82, 77, 78), (82, 81, 76, 77), (81, 80, 75, 76), (80, 79, 74, 75), (14, 118, 68, 13), (118, 117, 67, 68), (117, 116, 66, 67), (116, 115, 65, 66), (115, 114, 64, 65), (20, 78, 89, 19), (78, 77, 90, 89), (77, 76, 91, 90), (76, 75, 92, 91), (75, 74, 93, 92), (18, 113, 88, 17), (113, 112, 87, 88), (112, 111, 86, 87), (111, 110, 85, 86), (110, 109, 84, 85), (17, 88, 73, 16), (88, 87, 72, 73), (87, 86, 71, 72), (86, 85, 70, 71), (85, 84, 69, 70), (19, 89, 113, 18), (89, 90, 112, 113), (90, 91, 111, 112), (91, 92, 110, 111), (92, 93, 109, 110), (12, 94, 123, 23), (94, 95, 122, 123), (95, 96, 121, 122), (96, 97, 120, 121), (97, 98, 119, 120), (22, 99, 83, 21), (99, 100, 82, 83), (100, 101, 81, 82), (101, 102, 80, 81), (102, 103, 79, 80), (16, 73, 104, 15), (73, 72, 105, 104), (72, 71, 106, 105), (71, 70, 107, 106), (70, 69, 108, 107), (13, 68, 94, 12), (68, 67, 95, 94), (67, 66, 96, 95), (66, 65, 97, 96), (65, 64, 98, 97), (44, 128, 154, 45), (128, 127, 155, 154), (127, 126, 156, 155), (126, 125, 157, 156), (125, 124, 158, 157), (40, 179, 169, 41), (179, 180, 170, 169), (180, 181, 171, 170), (181, 182, 172, 171), (182, 183, 173, 172), (43, 129, 128, 44), (129, 130, 127, 128), (130, 131, 126, 127), (131, 132, 125, 126), (132, 133, 124, 125), (47, 168, 138, 48), (168, 167, 137, 138), (167, 166, 136, 137), (166, 165, 135, 136), (165, 164, 134, 135), (46, 174, 168, 47), (174, 175, 167, 168), (175, 176, 166, 167), (176, 177, 165, 166), (177, 178, 164, 165), (42, 139, 129, 43), (139, 140, 130, 129), (140, 141, 131, 130), (141, 142, 132, 131), (142, 143, 133, 132), (41, 169, 139, 42), (169, 170, 140, 139), (170, 171, 141, 140), (171, 172, 142, 141), (172, 173, 143, 142), (49, 144, 159, 50), (144, 145, 160, 159), (145, 146, 161, 160), (146, 147, 162, 161), (147, 148, 163, 162), (51, 153, 179, 40), (153, 152, 180, 179), (152, 151, 181, 180), (151, 150, 182, 181), (150, 149, 183, 182), (45, 154, 174, 46), (154, 155, 175, 174), (155, 156, 176, 175), (156, 157, 177, 176), (157, 158, 178, 177), (48, 138, 144, 49), (138, 137, 145, 144), (137, 136, 146, 145), (136, 135, 147, 146), (135, 134, 148, 147), (50, 159, 153, 51), (159, 160, 152, 153), (160, 161, 151, 152), (161, 162, 150, 151), (162, 163, 149, 150), (11, 214, 243, 10), (214, 215, 242, 243), (215, 216, 241, 242), (216, 217, 240, 241), (217, 218, 239, 240), (4, 204, 238, 3), (204, 205, 237, 238), (205, 206, 236, 237), (206, 207, 235, 236), (207, 208, 234, 235), (7, 194, 233, 6), (194, 195, 232, 233), (195, 196, 231, 232), (196, 197, 230, 231), (197, 198, 229, 230), (10, 243, 228, 9), (243, 242, 227, 228), (242, 241, 226, 227), (241, 240, 225, 226), (240, 239, 224, 225), (3, 238, 223, 2), (238, 237, 222, 223), (237, 236, 221, 222), (236, 235, 220, 221), (235, 234, 219, 220), (6, 233, 213, 5), (233, 232, 212, 213), (232, 231, 211, 212), (231, 230, 210, 211), (230, 229, 209, 210), (9, 228, 203, 8), (228, 227, 202, 203), (227, 226, 201, 202), (226, 225, 200, 201), (225, 224, 199, 200), (2, 223, 193, 1), (223, 222, 192, 193), (222, 221, 191, 192), (221, 220, 190, 191), (220, 219, 189, 190), (0, 184, 214, 11), (184, 185, 215, 214), (185, 186, 216, 215), (186, 187, 217, 216), (187, 188, 218, 217), (5, 213, 204, 4), (213, 212, 205, 204), (212, 211, 206, 205), (211, 210, 207, 206), (210, 209, 208, 207), (8, 203, 194, 7), (203, 202, 195, 194), (202, 201, 196, 195), (201, 200, 197, 196), (200, 199, 198, 197), (1, 193, 184, 0), (193, 192, 185, 184), (192, 191, 186, 185), (191, 190, 187, 186), (190, 189, 188, 187)])
_uv = me_circle_001.uv_layers.new(name='UVMap')
_uv.uv.foreach_set('vector', [0.0, 0.0, 0.0, 0.0, 0.0, 0.0, 0.0, 0.0, 0.0, 0.0, 0.0, 0.0, 0.0, 0.0, 0.0, 0.0, 0.0, 0.0, 0.0, 0.0, 0.0, 0.0, 0.0, 0.0, 0.0, 0.0, 0.0, 0.0, 0.0, 0.0, 0.0, 0.0, 0.0, 0.0, 0.0, 0.0, 0.0, 0.0, 0.0, 0.0, 0.0, 0.0, 0.0, 0.0, 0.0, 0.0, 0.0, 0.0, 0.0, 0.0, 0.0, 0.0, 0.0, 0.0, 0.0, 0.0, 0.0, 0.0, 0.0, 0.0, 0.0, 0.0, 0.0, 0.0, 0.0, 0.0, 0.0, 0.0, 0.0, 0.0, 0.0, 0.0, 0.0, 0.0, 0.0, 0.0, 0.0, 0.0, 0.0, 0.0, 0.0, 0.0, 0.0, 0.0, 0.0, 0.0, 0.0, 0.0, 0.0, 0.0, 0.0, 0.0, 0.0, 0.0, 0.0, 0.0, 0.0, 0.0, 0.0, 0.0, 0.0, 0.0, 0.0, 0.0, 0.0, 0.0, 0.0, 0.0, 0.0, 0.0, 0.0, 0.0, 0.0, 0.0, 0.0, 0.0, 0.0, 0.0, 0.0, 0.0, 0.0, 0.0, 0.0, 0.0, 0.0, 0.0, 0.0, 0.0, 0.0, 0.0, 0.0, 0.0, 0.0, 0.0, 0.0, 0.0, 0.0, 0.0, 0.0, 0.0, 0.0, 0.0, 0.0, 0.0, 0.0, 0.0, 0.0, 0.0, 0.0, 0.0, 0.0, 0.0, 0.0, 0.0, 0.0, 0.0, 0.0, 0.0, 0.0, 0.0, 0.0, 0.0, 0.0, 0.0, 0.0, 0.0, 0.0, 0.0, 0.0, 0.0, 0.0, 0.0, 0.0, 0.0, 0.0, 0.0, 0.0, 0.0, 0.0, 0.0, 0.0, 0.0, 0.0, 0.0, 0.0, 0.0, 0.0, 0.0, 0.0, 0.0, 0.0, 0.0, 0.0, 0.0, 0.0, 0.0, 0.0, 0.0, 0.0, 0.0, 0.0, 0.0, 0.0, 0.0, 0.0, 0.0, 0.0, 0.0, 0.0, 0.0, 0.0, 0.0, 0.0, 0.0, 0.0, 0.0, 0.0, 0.0, 0.0, 0.0, 0.0, 0.0, 0.0, 0.0, 0.0, 0.0, 0.0, 0.0, 0.0, 0.0, 0.0, 0.0, 0.0, 0.0, 0.0, 0.0, 0.0, 0.0, 0.0, 0.0, 0.0, 0.0, 0.0, 0.0, 0.0, 0.0, 0.0, 0.0, 0.0, 0.0, 0.0, 0.0, 0.0, 0.0, 0.0, 0.0, 0.0, 0.0, 0.0, 0.0, 0.0, 0.0, 0.0, 0.0, 0.0, 0.0, 0.0, 0.0, 0.0, 0.0, 0.0, 0.0, 0.0, 0.0, 0.0, 0.0, 0.0, 0.0, 0.0, 0.0, 0.0, 0.0, 0.0, 0.0, 0.0, 0.0, 0.0, 0.0, 0.0, 0.0, 0.0, 0.0, 0.0, 0.0, 0.0, 0.0, 0.0, 0.0, 0.0, 0.0, 0.0, 0.0, 0.0, 0.0, 0.0, 0.0, 0.0, 0.0, 0.0, 0.0, 0.0, 0.0, 0.0, 0.0, 0.0, 0.0, 0.0, 0.0, 0.0, 0.0, 0.0, 0.0, 0.0, 0.0, 0.0, 0.0, 0.0, 0.0, 0.0, 0.0, 0.0, 0.0, 0.0, 0.0, 0.0, 0.0, 0.0, 0.0, 0.0, 0.0, 0.0, 0.0, 0.0, 0.0, 0.0, 0.0, 0.0, 0.0, 0.0, 0.0, 0.0, 0.0, 0.0, 0.0, 0.0, 0.0, 0.0, 0.0, 0.0, 0.0, 0.0, 0.0, 0.0, 0.0, 0.0, 0.0, 0.0, 0.0, 0.0, 0.0, 0.0, 0.0, 0.0, 0.0, 0.0, 0.0, 0.0, 0.0, 0.0, 0.0, 0.0, 0.0, 0.0, 0.0, 0.0, 0.0, 0.0, 0.0, 0.0, 0.0, 0.0, 0.0, 0.0, 0.0, 0.0, 0.0, 0.0, 0.0, 0.0, 0.0, 0.0, 0.0, 0.0, 0.0, 0.0, 0.0, 0.0, 0.0, 0.0, 0.0, 0.0, 0.0, 0.0, 0.0, 0.0, 0.0, 0.0, 0.0, 0.0, 0.0, 0.0, 0.0, 0.0, 0.0, 0.0, 0.0, 0.0, 0.0, 0.0, 0.0, 0.0, 0.0, 0.0, 0.0, 0.0, 0.0, 0.0, 0.0, 0.0, 0.0, 0.0, 0.0, 0.0, 0.0, 0.0, 0.0, 0.0, 0.0, 0.0, 0.0, 0.0, 0.0, 0.0, 0.0, 0.0, 0.0, 0.0, 0.0, 0.0, 0.0, 0.0, 0.0, 0.0, 0.0, 0.0, 0.0, 0.0, 0.0, 0.0, 0.0, 0.0, 0.0, 0.0, 0.0, 0.0, 0.0, 0.0, 0.0, 0.0, 0.0, 0.0, 0.0, 0.0, 0.0, 0.0, 0.0, 0.0, 0.0, 0.0, 0.0, 0.0, 0.0, 0.0, 0.0, 0.0, 0.0, 0.0, 0.0, 0.0, 0.0, 0.0, 0.0, 0.0, 0.0, 0.0, 0.0, 0.0, 0.0, 0.0, 0.0, 0.0, 0.0, 0.0, 0.0, 0.0, 0.0, 0.0, 0.0, 0.0, 0.0, 0.0, 0.0, 0.0, 0.0, 0.0, 0.0, 0.0, 0.0, 0.0, 0.0, 0.0, 0.0, 0.0, 0.0, 0.0, 0.0, 0.0, 0.0, 0.0, 0.0, 0.0, 0.0, 0.0, 0.0, 0.0, 0.0, 0.0, 0.0, 0.0, 0.0, 0.0, 0.0, 0.0, 0.0, 0.0, 0.0, 0.0, 0.0, 0.0, 0.0, 0.0, 0.0, 0.0, 0.0, 0.0, 0.0, 0.0, 0.0, 0.0, 0.0, 0.0, 0.0, 0.0, 0.0, 0.0, 0.0, 0.0, 0.0, 0.0, 0.0, 0.0, 0.0, 0.0, 0.0, 0.0, 0.0, 0.0, 0.0, 0.0, 0.0, 0.0, 0.0, 0.0, 0.0, 0.0, 0.0, 0.0, 0.0, 0.0, 0.0, 0.0, 0.0, 0.0, 0.0, 0.0, 0.0, 0.0, 0.0, 0.0, 0.0, 0.0, 0.0, 0.0, 0.0, 0.0, 0.0, 0.0, 0.0, 0.0, 0.0, 0.0, 0.0, 0.0, 0.0, 0.0, 0.0, 0.0, 0.0, 0.0, 0.0, 0.0, 0.0, 0.0, 0.0, 0.0, 0.0, 0.0, 0.0, 0.0, 0.0, 0.0, 0.0, 0.0, 0.0, 0.0, 0.0, 0.0, 0.0, 0.0, 0.0, 0.0, 0.0, 0.0, 0.0, 0.0, 0.0, 0.0, 0.0, 0.0, 0.0, 0.0, 0.0, 0.0, 0.0, 0.0, 0.0, 0.0, 0.0, 0.0, 0.0, 0.0, 0.0, 0.0, 0.0, 0.0, 0.0, 0.0, 0.0, 0.0, 0.0, 0.0, 0.0, 0.0, 0.0, 0.0, 0.0, 0.0, 0.0, 0.0, 0.0, 0.0, 0.0, 0.0, 0.0, 0.0, 0.0, 0.0, 0.0, 0.0, 0.0, 0.0, 0.0, 0.0, 0.0, 0.0, 0.0, 0.0, 0.0, 0.0, 0.0, 0.0, 0.0, 0.0, 0.0, 0.0, 0.0, 0.0, 0.0, 0.0, 0.0, 0.0, 0.0, 0.0, 0.0, 0.0, 0.0, 0.0, 0.0, 0.0, 0.0, 0.0, 0.0, 0.0, 0.0, 0.0, 0.0, 0.0, 0.0, 0.0, 0.0, 0.0, 0.0, 0.0, 0.0, 0.0, 0.0, 0.0, 0.0, 0.0, 0.0, 0.0, 0.0, 0.0, 0.0, 0.0, 0.0, 0.0, 0.0, 0.0, 0.0, 0.0, 0.0, 0.0, 0.0, 0.0, 0.0, 0.0, 0.0, 0.0, 0.0, 0.0, 0.0, 0.0, 0.0, 0.0, 0.0, 0.0, 0.0, 0.0, 0.0, 0.0, 0.0, 0.0, 0.0, 0.0, 0.0, 0.0, 0.0, 0.0, 0.0, 0.0, 0.0, 0.0, 0.0, 0.0, 0.0, 0.0, 0.0, 0.0, 0.0, 0.0, 0.0, 0.0, 0.0, 0.0, 0.0, 0.0, 0.0, 0.0, 0.0, 0.0, 0.0, 0.0, 0.0, 0.0, 0.0, 0.0, 0.0, 0.0, 0.0, 0.0, 0.0, 0.0, 0.0, 0.0, 0.0, 0.0, 0.0, 0.0, 0.0, 0.0, 0.0, 0.0, 0.0, 0.0, 0.0, 0.0, 0.0, 0.0, 0.0, 0.0, 0.0, 0.0, 0.0, 0.0, 0.0, 0.0, 0.0, 0.0, 0.0, 0.0, 0.0, 0.0, 0.0, 0.0, 0.0, 0.0, 0.0, 0.0, 0.0, 0.0, 0.0, 0.0, 0.0, 0.0, 0.0, 0.0, 0.0, 0.0, 0.0, 0.0, 0.0, 0.0, 0.0, 0.0, 0.0, 0.0, 0.0, 0.0, 0.0, 0.0, 0.0, 0.0, 0.0, 0.0, 0.0, 0.0, 0.0, 0.0, 0.0, 0.0, 0.0, 0.0, 0.0, 0.0, 0.0, 0.0, 0.0, 0.0, 0.0, 0.0, 0.0, 0.0, 0.0, 0.0, 0.0, 0.0, 0.0, 0.0, 0.0, 0.0, 0.0, 0.0, 0.0, 0.0, 0.0, 0.0, 0.0, 0.0, 0.0, 0.0, 0.0, 0.0, 0.0, 0.0, 0.0, 0.0, 0.0, 0.0, 0.0, 0.0, 0.0, 0.0, 0.0, 0.0, 0.0, 0.0, 0.0, 0.0, 0.0, 0.0, 0.0, 0.0, 0.0, 0.0, 0.0, 0.0, 0.0, 0.0, 0.0, 0.0, 0.0, 0.0, 0.0, 0.0, 0.0, 0.0, 0.0, 0.0, 0.0, 0.0, 0.0, 0.0, 0.0, 0.0, 0.0, 0.0, 0.0, 0.0, 0.0, 0.0, 0.0, 0.0, 0.0, 0.0, 0.0, 0.0, 0.0, 0.0, 0.0, 0.0, 0.0, 0.0, 0.0, 0.0, 0.0, 0.0, 0.0, 0.0, 0.0, 0.0, 0.0, 0.0, 0.0, 0.0, 0.0, 0.0, 0.0, 0.0, 0.0, 0.0, 0.0, 0.0, 0.0, 0.0, 0.0, 0.0, 0.0, 0.0, 0.0, 0.0, 0.0, 0.0, 0.0, 0.0, 0.0, 0.0, 0.0, 0.0, 0.0, 0.0, 0.0, 0.0, 0.0, 0.0, 0.0, 0.0, 0.0, 0.0, 0.0, 0.0, 0.0, 0.0, 0.0, 0.0, 0.0, 0.0, 0.0, 0.0, 0.0, 0.0, 0.0, 0.0, 0.0, 0.0, 0.0, 0.0, 0.0, 0.0, 0.0, 0.0, 0.0, 0.0, 0.0, 0.0, 0.0, 0.0, 0.0, 0.0, 0.0, 0.0, 0.0, 0.0, 0.0, 0.0, 0.0, 0.0, 0.0, 0.0, 0.0, 0.0, 0.0, 0.0, 0.0, 0.0, 0.0, 0.0, 0.0, 0.0, 0.0, 0.0, 0.0, 0.0, 0.0, 0.0, 0.0, 0.0, 0.0, 0.0, 0.0, 0.0, 0.0, 0.0, 0.0, 0.0, 0.0, 0.0, 0.0, 0.0, 0.0, 0.0, 0.0, 0.0, 0.0, 0.0, 0.0, 0.0, 0.0, 0.0, 0.0, 0.0, 0.0, 0.0, 0.0, 0.0, 0.0, 0.0, 0.0, 0.0, 0.0, 0.0, 0.0, 0.0, 0.0, 0.0, 0.0, 0.0, 0.0, 0.0, 0.0, 0.0, 0.0, 0.0, 0.0, 0.0, 0.0, 0.0, 0.0, 0.0, 0.0, 0.0, 0.0, 0.0, 0.0, 0.0, 0.0, 0.0, 0.0, 0.0, 0.0, 0.0, 0.0, 0.0, 0.0, 0.0, 0.0, 0.0, 0.0, 0.0, 0.0, 0.0, 0.0, 0.0, 0.0, 0.0, 0.0, 0.0, 0.0, 0.0, 0.0, 0.0, 0.0, 0.0, 0.0, 0.0, 0.0, 0.0, 0.0, 0.0, 0.0, 0.0, 0.0, 0.0, 0.0, 0.0, 0.0, 0.0, 0.0, 0.0, 0.0, 0.0, 0.0, 0.0, 0.0, 0.0, 0.0, 0.0, 0.0, 0.0, 0.0, 0.0, 0.0, 0.0, 0.0, 0.0, 0.0, 0.0, 0.0, 0.0, 0.0, 0.0, 0.0, 0.0, 0.0, 0.0, 0.0, 0.0, 0.0, 0.0, 0.0, 0.0, 0.0, 0.0, 0.0, 0.0, 0.0, 0.0, 0.0, 0.0, 0.0, 0.0, 0.0, 0.0, 0.0, 0.0, 0.0, 0.0, 0.0, 0.0, 0.0, 0.0, 0.0, 0.0, 0.0, 0.0, 0.0, 0.0, 0.0, 0.0, 0.0, 0.0, 0.0, 0.0, 0.0, 0.0, 0.0, 0.0, 0.0, 0.0, 0.0, 0.0, 0.0, 0.0, 0.0, 0.0, 0.0, 0.0, 0.0, 0.0, 0.0, 0.0, 0.0, 0.0, 0.0, 0.0, 0.0, 0.0, 0.0, 0.0, 0.0, 0.0, 0.0, 0.0, 0.0, 0.0, 0.0, 0.0, 0.0, 0.0, 0.0, 0.0, 0.0, 0.0, 0.0, 0.0, 0.0, 0.0, 0.0, 0.0, 0.0, 0.0, 0.0, 0.0, 0.0, 0.0, 0.0, 0.0, 0.0, 0.0, 0.0, 0.0, 0.0, 0.0, 0.0, 0.0, 0.0, 0.0, 0.0, 0.0, 0.0, 0.0, 0.0, 0.0, 0.0, 0.0, 0.0, 0.0, 0.0, 0.0, 0.0, 0.0, 0.0, 0.0, 0.0, 0.0, 0.0, 0.0, 0.0, 0.0, 0.0, 0.0, 0.0, 0.0, 0.0, 0.0, 0.0, 0.0, 0.0, 0.0, 0.0, 0.0, 0.0, 0.0, 0.0, 0.0, 0.0, 0.0, 0.0, 0.0, 0.0, 0.0, 0.0, 0.0, 0.0, 0.0, 0.0, 0.0, 0.0, 0.0, 0.0, 0.0, 0.0, 0.0, 0.0, 0.0, 0.0, 0.0, 0.0, 0.0, 0.0, 0.0, 0.0, 0.0, 0.0, 0.0, 0.0, 0.0, 0.0, 0.0, 0.0, 0.0, 0.0, 0.0, 0.0, 0.0, 0.0, 0.0, 0.0, 0.0, 0.0, 0.0, 0.0, 0.0, 0.0, 0.0, 0.0, 0.0, 0.0, 0.0, 0.0, 0.0, 0.0, 0.0, 0.0, 0.0, 0.0, 0.0, 0.0, 0.0, 0.0, 0.0, 0.0, 0.0, 0.0, 0.0, 0.0, 0.0, 0.0, 0.0, 0.0, 0.0, 0.0, 0.0, 0.0, 0.0, 0.0, 0.0, 0.0, 0.0, 0.0, 0.0, 0.0, 0.0, 0.0, 0.0, 0.0, 0.0, 0.0, 0.0, 0.0, 0.0, 0.0, 0.0, 0.0, 0.0, 0.0, 0.0, 0.0, 0.0, 0.0, 0.0, 0.0, 0.0, 0.0, 0.0, 0.0, 0.0, 0.0, 0.0, 0.0, 0.0, 0.0, 0.0, 0.0, 0.0, 0.0, 0.0, 0.0, 0.0, 0.0, 0.0, 0.0, 0.0, 0.0, 0.0, 0.0, 0.0, 0.0, 0.0, 0.0, 0.0, 0.0, 0.0, 0.0, 0.0, 0.0, 0.0, 0.0, 0.0, 0.0, 0.0, 0.0, 0.0, 0.0, 0.0, 0.0, 0.0, 0.0, 0.0, 0.0, 0.0, 0.0, 0.0, 0.0, 0.0, 0.0, 0.0, 0.0, 0.0, 0.0, 0.0, 0.0, 0.0, 0.0, 0.0, 0.0, 0.0, 0.0, 0.0, 0.0, 0.0, 0.0, 0.0, 0.0, 0.0, 0.0, 0.0, 0.0, 0.0, 0.0, 0.0, 0.0, 0.0, 0.0, 0.0, 0.0, 0.0, 0.0, 0.0, 0.0, 0.0, 0.0, 0.0, 0.0, 0.0, 0.0, 0.0, 0.0, 0.0, 0.0, 0.0, 0.0, 0.0, 0.0, 0.0, 0.0, 0.0, 0.0, 0.0, 0.0, 0.0, 0.0, 0.0, 0.0, 0.0, 0.0, 0.0, 0.0, 0.0, 0.0, 0.0, 0.0, 0.0, 0.0, 0.0, 0.0, 0.0, 0.0, 0.0, 0.0, 0.0, 0.0, 0.0, 0.0, 0.0, 0.0, 0.0, 0.0, 0.0, 0.0, 0.0, 0.0, 0.0, 0.0, 0.0, 0.0, 0.0, 0.0, 0.0, 0.0, 0.0, 0.0, 0.0, 0.0, 0.0, 0.0, 0.0, 0.0, 0.0, 0.0, 0.0, 0.0, 0.0, 0.0, 0.0, 0.0, 0.0, 0.0, 0.0, 0.0, 0.0, 0.0, 0.0, 0.0, 0.0, 0.0, 0.0, 0.0, 0.0, 0.0, 0.0, 0.0, 0.0, 0.0, 0.0, 0.0, 0.0, 0.0, 0.0, 0.0, 0.0, 0.0, 0.0, 0.0, 0.0, 0.0, 0.0, 0.0, 0.0, 0.0, 0.0, 0.0, 0.0, 0.0, 0.0, 0.0, 0.0, 0.0, 0.0, 0.0, 0.0, 0.0, 0.0, 0.0, 0.0, 0.0, 0.0, 0.0, 0.0, 0.0, 0.0, 0.0, 0.0, 0.0, 0.0, 0.0, 0.0, 0.0, 0.0, 0.0, 0.0, 0.0, 0.0, 0.0, 0.0, 0.0, 0.0, 0.0, 0.0, 0.0, 0.0, 0.0, 0.0, 0.0, 0.0, 0.0, 0.0, 0.0, 0.0, 0.0, 0.0, 0.0, 0.0, 0.0, 0.0, 0.0, 0.0, 0.0, 0.0, 0.0, 0.0, 0.0, 0.0, 0.0, 0.0, 0.0, 0.0, 0.0, 0.0, 0.0, 0.0, 0.0, 0.0, 0.0, 0.0, 0.0, 0.0, 0.0, 0.0, 0.0, 0.0, 0.0, 0.0, 0.0, 0.0, 0.0, 0.0, 0.0, 0.0, 0.0, 0.0, 0.0, 0.0, 0.0, 0.0, 0.0, 0.0, 0.0, 0.0, 0.0, 0.0, 0.0, 0.0, 0.0, 0.0, 0.0, 0.0, 0.0, 0.0, 0.0, 0.0, 0.0, 0.0, 0.0, 0.0, 0.0, 0.0, 0.0, 0.0, 0.0, 0.0, 0.0, 0.0, 0.0, 0.0, 0.0, 0.0, 0.0, 0.0, 0.0, 0.0, 0.0, 0.0, 0.0, 0.0, 0.0, 0.0, 0.0, 0.0, 0.0, 0.0, 0.0, 0.0, 0.0, 0.0, 0.0, 0.0, 0.0, 0.0, 0.0, 0.0, 0.0, 0.0, 0.0, 0.0, 0.0, 0.0, 0.0, 0.0, 0.0, 0.0, 0.0, 0.0, 0.0, 0.0, 0.0, 0.0, 0.0, 0.0, 0.0, 0.0, 0.0, 0.0, 0.0, 0.0, 0.0, 0.0, 0.0, 0.0, 0.0, 0.0, 0.0, 0.0, 0.0, 0.0, 0.0, 0.0, 0.0, 0.0, 0.0, 0.0, 0.0, 0.0, 0.0, 0.0, 0.0, 0.0, 0.0, 0.0, 0.0, 0.0, 0.0, 0.0, 0.0, 0.0, 0.0, 0.0, 0.0, 0.0, 0.0, 0.0, 0.0, 0.0, 0.0, 0.0, 0.0, 0.0, 0.0, 0.0, 0.0, 0.0, 0.0, 0.0, 0.0, 0.0, 0.0, 0.0, 0.0, 0.0, 0.0, 0.0, 0.0, 0.0, 0.0, 0.0, 0.0, 0.0, 0.0, 0.0, 0.0, 0.0, 0.0, 0.0, 0.0, 0.0, 0.0, 0.0, 0.0, 0.0, 0.0, 0.0, 0.0, 0.0, 0.0, 0.0, 0.0, 0.0, 0.0, 0.0, 0.0])
me_circle_001.materials.append(None)
me_circle_001.use_remesh_fix_poles = True
me_circle_001.use_remesh_preserve_attributes = False
me_circle_001.update()
arm_armature = bpy.data.armatures.new('Armature')  # bones are not reproduced

# ---- objects
ob_lefttentacle = bpy.data.objects.new('LeftTentacle', me_circle_003)
ob_righttentacle = bpy.data.objects.new('RightTentacle', me_circle_001)
ob_armature = bpy.data.objects.new('Armature', arm_armature)

# ---- transforms, parenting, visibility, modifiers, constraints
ob_lefttentacle.parent = ob_armature
ob_lefttentacle.matrix_parent_inverse = Matrix(((1.573e-07, -0.0, 2.083, 5.352e-08), (-0.0, 2.083, -0.0, 0.0), (-2.083, 0.0, 1.573e-07, -0.7089), (-0.0, -0.0, -0.0, 1.0)))
ob_lefttentacle.location = (0.0, 0.0, 0.0)
_vg = ob_lefttentacle.vertex_groups.new(name='DEF01.R')
for _i, _w in zip([0, 1, 2, 3, 4, 5, 6, 7, 8, 9, 10, 11, 12, 13, 14, 15, 16, 17, 18, 19, 20, 21, 22, 23, 52, 53, 54, 55, 56, 57, 58, 59, 60, 61, 62, 63, 64, 65, 66, 67, 68, 69, 70, 71, 72, 73, 74, 75, 76, 77, 78, 79, 80, 81, 82, 83, 84, 85, 86, 87, 88, 89, 90, 91, 92, 93, 94, 95, 96, 97, 98, 99, 100, 101, 102, 103, 104, 105, 106, 107, 108, 109, 110, 111, 112, 113, 114, 115, 116, 117, 118, 119, 120, 121, 122, 123, 184, 185, 186, 187, 188, 189, 190, 191, 192, 193, 194, 195, 196, 197, 198, 199, 200, 201, 202, 203, 204, 205, 206, 207, 208, 209, 210, 211, 212, 213, 214, 215, 216, 217, 218, 219, 220, 221, 222, 223, 224, 225, 226, 227, 228, 229, 230, 231, 232, 233, 234, 235, 236, 237, 238, 239, 240, 241, 242, 243], [1.0, 0.9968, 0.975, 0.9997, 0.9997, 1.0, 1.0, 1.0, 0.9974, 1.0, 1.0, 1.0, 1.542e-06, 0.006337, 0.02411, 5.54e-05, 0.0004353, 0.001661, 5.196e-05, 5.318e-10, 1.055e-09, 0.00103, 0.001188, 2.322e-06, 1.0, 1.0, 1.0, 1.0, 1.0, 1.0, 1.0, 1.0, 1.0, 1.0, 1.0, 1.0, 0.007352, 0.0147, 0.02206, 0.007213, 0.02663, 0.007352, 0.0147, 0.006905, 0.009776, 0.0002678, 0.007352, 0.01424, 0.01768, 0.008339, 0.002115, 0.007352, 0.01345, 0.01268, 0.009736, 0.00698, 0.007352, 0.01239, 0.01176, 0.02004, 0.02278, 0.005927, 0.004599, 0.01951, 0.01419, 0.007352, 0.000288, 0.01435, 0.02206, 0.0147, 0.007352, 0.003872, 0.005652, 0.005142, 0.01203, 0.007352, 0.000291, 5.143e-06, 0.02204, 0.0147, 0.007352, 0.007352, 0.01367, 0.01746, 0.0258, 0.02386, 0.007352, 0.0147, 0.02205, 0.0007614, 0.0094, 0.007352, 0.01034, 0.0009747, 0.003692, 0.0002877, 0.9998, 1.0, 0.9609, 1.252e-06, 6.491e-10, 9.263e-08, 0.004109, 0.9979, 1.0, 0.9994, 0.9999, 1.0, 0.9559, 4.562e-10, 1.796e-07, 9.271e-07, 2.292e-09, 0.961, 1.0, 1.0, 0.9983, 1.0, 1.0, 0.119, 0.000499, 0.0003993, 0.0552, 1.0, 0.9997, 1.0, 0.9996, 1.0, 0.9065, 0.0, 4.3e-11, 8.348e-05, 0.01105, 1.0, 1.0, 0.9814, 0.002707, 0.03079, 0.9547, 1.0, 1.0, 5.782e-07, 2.538e-05, 0.9885, 1.0, 1.0, 0.0, 0.01012, 1.0, 1.0, 0.997, 3.204e-05, 7.444e-06, 0.9306, 1.0, 0.9999]): _vg.add([_i], _w, 'REPLACE')
_vg = ob_lefttentacle.vertex_groups.new(name='DEF02.R')
for _i, _w in zip([0, 1, 2, 3, 4, 5, 6, 7, 8, 9, 10, 11, 12, 13, 14, 15, 16, 17, 18, 19, 20, 21, 22, 23, 40, 41, 42, 43, 44, 45, 46, 47, 48, 49, 50, 51, 52, 53, 54, 55, 56, 57, 58, 59, 60, 61, 62, 63, 64, 65, 66, 67, 68, 69, 70, 71, 72, 73, 74, 75, 76, 77, 78, 79, 80, 81, 82, 83, 84, 85, 86, 87, 88, 89, 90, 91, 92, 93, 94, 95, 96, 97, 98, 99, 100, 101, 102, 103, 104, 105, 106, 107, 108, 109, 110, 111, 112, 113, 114, 115, 116, 117, 118, 119, 120, 121, 122, 123, 139, 144, 153, 159, 169, 179, 184, 185, 186, 187, 188, 189, 190, 191, 192, 193, 194, 195, 196, 197, 198, 199, 200, 201, 202, 203, 204, 205, 206, 207, 208, 209, 210, 211, 212, 213, 214, 215, 216, 217, 218, 219, 220, 221, 222, 223, 224, 225, 226, 227, 228, 229, 230, 231, 232, 233, 234, 235, 236, 237, 238, 239, 240, 241, 242, 243], [0.0, 0.0, 0.0, 0.0, 0.0, 0.0, 0.0, 0.0, 0.0, 0.0, 0.0, 0.0, 1.0, 1.0, 1.0, 1.0, 1.0, 1.0, 1.0, 1.0, 1.0, 1.0, 1.0, 1.0, 0.0, 0.0, 0.0, 0.0, 0.0, 0.0, 0.0, 0.0, 0.0, 0.0, 0.0, 0.0, 0.0, 0.0, 0.0, 0.0, 0.0, 0.0, 0.0, 0.0, 0.0, 0.0, 0.0, 0.0, 1.143e-10, 6.54e-10, 7.379e-10, 0.0008407, 0.986, 0.0, 1.513e-08, 0.0001159, 0.01291, 0.989, 0.002542, 0.01123, 2.237e-05, 0.08969, 0.9956, 0.0004224, 0.001236, 1.061e-08, 0.03187, 0.988, 2.561e-08, 4.114e-09, 7.444e-05, 0.002686, 0.9827, 0.9456, 0.0004301, 7.744e-08, 0.0004371, 0.004812, 0.9549, 2.49e-05, 1.442e-16, 1.796e-09, 6.436e-08, 0.982, 0.03495, 6.404e-05, 0.0001561, 5.707e-06, 0.9897, 0.008516, 8.601e-07, 6.965e-07, 6.523e-05, 0.0001635, 4.422e-05, 0.0001672, 4.575e-06, 0.9469, 4.774e-12, 9.237e-17, 1.114e-10, 0.008982, 0.9752, 4.167e-10, 4.47e-08, 4.575e-10, 0.01114, 0.9656, 0.0, 0.0, 0.0, 0.0, 0.0, 0.0, 0.01548, 0.06546, 0.0, 0.9944, 1.0, 1.0, 0.9454, 3.161e-06, 0.006845, 0.0005764, 0.1272, 1.05e-05, 2.397e-11, 0.9602, 1.0, 1.0, 0.9699, 3.041e-11, 0.002492, 0.07553, 0.1198, 0.00175, 0.0003198, 0.9993, 0.9998, 0.9674, 0.9999, 0.001723, 4.017e-08, 0.1457, 0.0196, 0.001123, 0.0003639, 0.9994, 0.9996, 1.0, 0.9525, 5.793e-07, 2.875e-07, 1.234e-05, 0.9827, 0.9978, 5.954e-12, 0.0002588, 0.02045, 0.9996, 0.9994, 2.102e-07, 1.206e-10, 0.1481, 0.9943, 0.9955, 1.481e-05, 9.257e-05, 0.04945, 0.9507, 0.9997, 6.549e-06, 3.524e-05, 0.001697]): _vg.add([_i], _w, 'REPLACE')
_vg = ob_lefttentacle.vertex_groups.new(name='DEF03.R')
for _i, _w in zip([0, 1, 2, 3, 4, 5, 6, 7, 8, 9, 10, 11, 12, 13, 14, 15, 16, 17, 18, 19, 20, 21, 22, 23, 40, 41, 42, 43, 44, 45, 46, 47, 48, 49, 50, 51, 52, 53, 54, 55, 56, 57, 58, 59, 60, 61, 62, 63, 64, 65, 66, 67, 68, 69, 70, 71, 72, 73, 74, 75, 76, 77, 78, 79, 80, 81, 82, 83, 84, 85, 86, 87, 88, 89, 90, 91, 92, 93, 94, 95, 96, 97, 98, 99, 100, 101, 102, 103, 104, 105, 106, 107, 108, 109, 110, 111, 112, 113, 114, 115, 116, 117, 118, 119, 120, 121, 122, 123, 124, 125, 126, 127, 128, 129, 130, 131, 132, 133, 134, 135, 136, 137, 138, 139, 140, 141, 142, 143, 144, 145, 146, 147, 148, 149, 150, 151, 152, 153, 154, 155, 156, 157, 158, 159, 160, 161, 162, 163, 164, 165, 166, 167, 168, 169, 170, 171, 172, 173, 174, 175, 176, 177, 178, 179, 180, 181, 182, 183, 184, 185, 186, 187, 188, 189, 190, 191, 192, 193, 194, 195, 196, 197, 198, 199, 200, 201, 202, 203, 204, 205, 206, 207, 208, 209, 210, 211, 212, 213, 214, 215, 216, 217, 218, 219, 220, 221, 222, 223, 224, 225, 226, 227, 228, 229, 230, 231, 232, 233, 234, 235, 236, 237, 238, 239, 240, 241, 242, 243], [5.716e-05, 3.242e-05, 0.0, 2.279e-06, 4.418e-05, 0.0005132, 0.0002196, 6.863e-08, 2.198e-08, 0.001918, 0.0001606, 0.0001215, 5.276e-09, 3.649e-05, 6.799e-05, 0.0001157, 3.677e-09, 1.533e-08, 1.785e-05, 6.925e-09, 7.237e-06, 1.152e-05, 1.113e-12, 1.165e-16, 0.0005501, 0.0001068, 4.067e-05, 0.0003354, 0.007936, 0.028, 0.05042, 0.05986, 0.01318, 0.05355, 0.002159, 0.0001567, 3.698e-11, 5.394e-10, 4.352e-11, 5.295e-11, 2.879e-09, 1.796e-08, 4.717e-09, 9.373e-11, 4.169e-12, 2.186e-11, 4.207e-12, 4.837e-12, 1.0, 1.0, 1.0, 1.0, 1.0, 0.9578, 0.9997, 1.0, 0.9736, 0.9985, 1.0, 1.0, 1.0, 0.9997, 0.9998, 0.9802, 0.9998, 1.0, 1.0, 0.9951, 1.0, 0.9999, 0.9999, 1.0, 0.9997, 0.9994, 0.9979, 0.9977, 0.9999, 0.9999, 0.9969, 0.9979, 1.0, 1.0, 1.0, 0.981, 1.0, 0.9999, 1.0, 0.999, 0.9929, 1.0, 0.9935, 0.9737, 0.8428, 0.9999, 0.9999, 0.9981, 0.9969, 1.0, 0.9988, 0.9998, 1.0, 1.0, 0.9998, 1.0, 1.0, 1.0, 0.9999, 0.9957, 0.001323, 0.002645, 0.003968, 0.005291, 0.006614, 0.0002795, 0.0002236, 0.0001677, 0.0001118, 5.59e-05, 0.002197, 0.004393, 0.00659, 0.008787, 0.01098, 3.389e-05, 2.711e-05, 2.033e-05, 1.356e-05, 6.778e-06, 0.04463, 0.0357, 0.02678, 0.01785, 0.008926, 2.611e-05, 5.223e-05, 7.834e-05, 0.0001045, 0.0001306, 0.02333, 0.01866, 0.014, 0.009332, 0.004666, 0.001799, 0.001439, 0.001079, 0.0007196, 0.0003598, 0.009976, 0.01995, 0.02993, 0.0399, 0.04988, 8.897e-05, 7.117e-05, 5.338e-05, 3.559e-05, 1.779e-05, 0.04202, 0.03362, 0.02521, 0.01681, 0.008404, 0.0004584, 0.0003667, 0.000275, 0.0001834, 9.168e-05, 3.275e-06, 3.819e-06, 0.002567, 0.003342, 0.001779, 0.0001539, 0.0002268, 0.0001402, 8.745e-06, 3.612e-06, 7.465e-11, 1.253e-12, 1.186e-07, 6.883e-06, 3.734e-06, 7.384e-06, 7.48e-06, 7.065e-07, 1.169e-07, 3.443e-13, 0.0, 2.075e-05, 0.001246, 0.0007482, 0.0008321, 0.001128, 0.000671, 0.0006566, 0.0002237, 2.456e-05, 7.716e-11, 1.708e-06, 0.004339, 0.008201, 0.004228, 5.666e-05, 3.206e-05, 5.275e-06, 8.283e-08, 2.42e-08, 0.001237, 0.002444, 0.000782, 0.001186, 0.004106, 0.0005327, 0.0009998, 6.81e-06, 7.933e-06, 2.709e-06, 0.000174, 0.0001319, 1.938e-05, 6.039e-10, 1.508e-08, 0.004816, 0.009451, 0.007169, 1.242e-05, 7.739e-05]): _vg.add([_i], _w, 'REPLACE')
_vg = ob_lefttentacle.vertex_groups.new(name='DEF04.R')
for _i, _w in zip([12, 13, 14, 15, 16, 17, 18, 19, 20, 21, 22, 23, 24, 26, 27, 30, 31, 32, 33, 34, 35, 36, 37, 40, 41, 42, 43, 44, 45, 46, 47, 48, 49, 50, 51, 64, 65, 66, 67, 68, 69, 70, 71, 72, 73, 74, 75, 76, 77, 78, 79, 80, 81, 82, 83, 84, 85, 86, 87, 88, 89, 90, 91, 92, 93, 94, 95, 96, 97, 98, 99, 100, 101, 102, 103, 104, 105, 106, 107, 108, 109, 110, 111, 112, 113, 114, 115, 116, 117, 118, 119, 120, 121, 122, 123, 124, 125, 126, 127, 128, 129, 130, 131, 132, 133, 134, 135, 136, 137, 138, 139, 140, 141, 142, 143, 144, 145, 146, 147, 148, 149, 150, 151, 152, 153, 154, 155, 156, 157, 158, 159, 160, 161, 162, 163, 164, 165, 166, 167, 168, 169, 170, 171, 172, 173, 174, 175, 176, 177, 178, 179, 180, 181, 182, 183], [0.0, 0.0, 0.0, 0.0, 0.0, 0.0, 0.0, 0.0, 0.0, 0.0, 0.0, 0.0, 0.0, 0.0, 0.0, 0.0, 0.0, 0.0, 0.0, 0.0, 0.0, 0.0, 0.0, 1.0, 1.0, 1.0, 1.0, 1.0, 0.9991, 1.0, 1.0, 0.9997, 1.0, 1.0, 0.9986, 0.8376, 1.582e-05, 2.19e-12, 3.216e-16, 5.217e-05, 0.853, 2.08e-05, 4.553e-05, 3.99e-10, 0.0004407, 0.8464, 8.632e-05, 1.235e-07, 3.743e-07, 0.0008848, 0.8421, 5.952e-05, 1.31e-08, 1.862e-10, 1.729e-05, 0.9085, 0.01252, 0.009804, 0.0005931, 0.0001746, 8.831e-07, 1.261e-05, 9.546e-08, 1.095e-07, 0.8567, 2.512e-05, 1.502e-17, 3.711e-19, 7.268e-06, 0.8241, 0.0008173, 0.005427, 0.02937, 0.0008522, 0.8439, 4.316e-05, 7.656e-08, 8.469e-13, 5.175e-09, 0.8384, 0.8766, 0.0001009, 3.222e-06, 0.0001134, 9.357e-07, 0.8412, 1.539e-07, 1.008e-09, 1.138e-09, 1.571e-05, 0.8461, 0.002104, 0.01797, 0.004245, 0.02044, 1.587e-33, 4.064e-27, 0.558, 0.9978, 1.0, 0.9998, 1.0, 0.7257, 6.073e-07, 4.5e-12, 6.031e-31, 8.38e-27, 0.4497, 0.9908, 0.9948, 0.9979, 0.9999, 0.7104, 0.1538, 6.046e-09, 0.9999, 0.9909, 0.4533, 2.249e-25, 7.214e-31, 0.1645, 0.02156, 0.6629, 0.9977, 0.9953, 0.9951, 0.9988, 0.4839, 1.79e-30, 3.963e-33, 0.9994, 0.9996, 0.6511, 9.216e-11, 6.451e-05, 1.372e-32, 1.186e-26, 0.4804, 0.9772, 0.9989, 0.9985, 0.9993, 0.663, 0.2927, 0.002834, 0.9571, 0.9548, 0.4639, 1.066e-25, 2.408e-32, 0.9963, 0.9994, 0.6639, 0.009626, 0.1667]): _vg.add([_i], _w, 'REPLACE')
_vg = ob_lefttentacle.vertex_groups.new(name='DEF05.R')
for _i, _w in zip([24, 25, 26, 27, 28, 29, 30, 31, 32, 33, 34, 35, 36, 37, 38, 39, 40, 41, 42, 43, 44, 45, 46, 47, 48, 49, 50, 51, 64, 65, 66, 67, 68, 69, 70, 71, 72, 73, 74, 75, 76, 77, 78, 79, 80, 81, 82, 83, 84, 85, 86, 87, 88, 89, 90, 91, 92, 93, 94, 95, 96, 97, 98, 99, 100, 101, 102, 103, 104, 105, 106, 107, 108, 109, 110, 111, 112, 113, 114, 115, 116, 117, 118, 119, 120, 121, 122, 123, 124, 125, 126, 127, 128, 129, 130, 131, 132, 133, 134, 135, 136, 137, 138, 139, 140, 141, 142, 143, 144, 145, 146, 147, 148, 149, 150, 151, 152, 153, 154, 155, 156, 157, 158, 159, 160, 161, 162, 163, 164, 165, 166, 167, 168, 169, 170, 171, 172, 173, 174, 175, 176, 177, 178, 179, 180, 181, 182, 183], [0.9848, 0.984, 0.9848, 0.984, 0.9839, 0.9839, 0.984, 0.984, 0.9852, 0.9851, 0.9851, 0.9851, 0.9851, 0.9852, 0.984, 0.9839, 0.04985, 0.04985, 0.04985, 0.04985, 0.04985, 0.04985, 0.04985, 0.04985, 0.04985, 0.04985, 0.04985, 0.04985, 0.04154, 0.03323, 0.02493, 0.01662, 0.008309, 0.04154, 0.03323, 0.02493, 0.01662, 0.008309, 0.04154, 0.03323, 0.02493, 0.01662, 0.008309, 0.04154, 0.03323, 0.02493, 0.01662, 0.008309, 0.04154, 0.03323, 0.02493, 0.01662, 0.008309, 0.008309, 0.01662, 0.02493, 0.03323, 0.04154, 0.008309, 0.01662, 0.02493, 0.03323, 0.04154, 0.008309, 0.01662, 0.02493, 0.03323, 0.04154, 0.008309, 0.01662, 0.02493, 0.03323, 0.04154, 0.04154, 0.03323, 0.02493, 0.01662, 0.008309, 0.04154, 0.03323, 0.02493, 0.01662, 0.008309, 0.04154, 0.03323, 0.02493, 0.01662, 0.008309, 0.9993, 0.9999, 0.9472, 0.3671, 0.2055, 0.2055, 0.3667, 0.9432, 0.9998, 0.9993, 0.8283, 0.6726, 0.5169, 0.3612, 0.2055, 0.2055, 0.3675, 0.9502, 0.9999, 0.9993, 0.2055, 0.3612, 0.5169, 0.6726, 0.8283, 0.8282, 0.6726, 0.5169, 0.3612, 0.2055, 0.2055, 0.369, 0.9608, 0.9999, 0.9995, 0.2055, 0.3612, 0.5169, 0.6726, 0.8283, 0.9999, 1.0, 0.9922, 0.3772, 0.2055, 0.2055, 0.3612, 0.5169, 0.6726, 0.8283, 0.2055, 0.3725, 0.9781, 1.0, 0.9998, 0.2055, 0.3612, 0.5169, 0.6726, 0.8283]): _vg.add([_i], _w, 'REPLACE')
_vg = ob_lefttentacle.vertex_groups.new(name='Bone1.R')
_vg = ob_lefttentacle.vertex_groups.new(name='Bone2.R')
_vg = ob_lefttentacle.vertex_groups.new(name='Bone3.R')
_vg = ob_lefttentacle.vertex_groups.new(name='Bone4.R')
_vg = ob_lefttentacle.vertex_groups.new(name='Bone5.R')
_vg = ob_lefttentacle.vertex_groups.new(name='Bone6.R')
_vg = ob_lefttentacle.vertex_groups.new(name='Bone1.L')
for _i, _w in zip([0, 1, 2, 3, 4, 5, 6, 7, 8, 9, 10, 11, 52, 53, 54, 55, 56, 57, 58, 59, 60, 61, 62, 63, 184, 185, 186, 191, 192, 193, 194, 195, 196, 201, 202, 203, 204, 205, 206, 211, 212, 213, 214, 215, 216, 221, 222, 223, 226, 227, 228, 231, 232, 233, 236, 237, 238, 241, 242, 243], [1.0, 1.0, 1.0, 1.0, 1.0, 1.0, 1.0, 1.0, 1.0, 1.0, 1.0, 1.0, 1.0, 1.0, 1.0, 1.0, 1.0, 1.0, 1.0, 1.0, 1.0, 1.0, 1.0, 1.0, 0.9995, 0.9845, 0.02979, 0.02997, 0.9844, 0.9995, 0.9995, 0.9847, 0.02962, 0.02949, 0.9848, 0.9995, 0.9995, 0.9843, 0.03009, 0.02997, 0.9844, 0.9995, 0.9995, 0.9847, 0.02962, 0.03009, 0.9843, 0.9995, 0.02944, 0.9848, 0.9995, 0.02979, 0.9845, 0.9995, 0.03014, 0.9842, 0.9995, 0.02949, 0.9848, 0.9995]): _vg.add([_i], _w, 'REPLACE')
_vg = ob_lefttentacle.vertex_groups.new(name='Bone2.L')
for _i, _w in zip([186, 187, 188, 189, 190, 191, 196, 197, 198, 199, 200, 201, 206, 207, 208, 209, 210, 211, 216, 217, 218, 219, 220, 221, 224, 225, 226, 229, 230, 231, 234, 235, 236, 239, 240, 241], [0.9694, 0.9717, 0.02683, 0.02744, 0.9718, 0.9692, 0.9696, 0.9716, 0.02622, 0.02576, 0.9715, 0.9697, 0.9691, 0.9719, 0.02788, 0.02744, 0.9718, 0.9692, 0.9696, 0.9716, 0.02622, 0.02788, 0.9719, 0.9691, 0.02559, 0.9714, 0.9698, 0.02683, 0.9717, 0.9694, 0.02804, 0.9719, 0.969, 0.02576, 0.9715, 0.9697]): _vg.add([_i], _w, 'REPLACE')
_vg = ob_lefttentacle.vertex_groups.new(name='Bone3.L')
for _i, _w in zip([12, 13, 14, 15, 16, 17, 18, 19, 20, 21, 22, 23, 67, 68, 72, 73, 77, 78, 82, 83, 87, 88, 89, 90, 94, 95, 99, 100, 104, 105, 112, 113, 117, 118, 122, 123, 187, 188, 189, 190, 197, 198, 199, 200, 207, 208, 209, 210, 217, 218, 219, 220, 224, 225, 229, 230, 234, 235, 239, 240], [0.9981, 0.9979, 0.997, 0.9967, 0.997, 0.9979, 0.9981, 0.998, 0.9984, 0.9986, 0.9984, 0.998, 0.06092, 0.9606, 0.06631, 0.9602, 0.03666, 0.978, 0.03374, 0.9818, 0.06092, 0.9606, 0.9617, 0.04388, 0.9548, 0.05279, 0.978, 0.03666, 0.9596, 0.06819, 0.05279, 0.9548, 0.06631, 0.9602, 0.04388, 0.9617, 0.02746, 0.9731, 0.9725, 0.02734, 0.02757, 0.9737, 0.9742, 0.02766, 0.02725, 0.972, 0.9725, 0.02734, 0.02757, 0.9737, 0.972, 0.02725, 0.9744, 0.02769, 0.9731, 0.02746, 0.9719, 0.02722, 0.9742, 0.02766]): _vg.add([_i], _w, 'REPLACE')
_vg = ob_lefttentacle.vertex_groups.new(name='Bone4.L')
for _i, _w in zip([65, 66, 67, 68, 70, 71, 72, 73, 74, 75, 76, 77, 79, 80, 81, 82, 85, 86, 87, 88, 89, 90, 91, 92, 93, 94, 95, 96, 97, 98, 100, 101, 102, 103, 104, 105, 106, 107, 109, 110, 111, 112, 113, 115, 116, 117, 118, 119, 120, 121, 122, 123], [0.9636, 0.9964, 0.939, 0.03938, 0.9624, 0.9967, 0.9336, 0.0398, 0.03085, 0.9682, 0.9976, 0.9633, 0.03108, 0.9686, 0.9978, 0.9662, 0.9636, 0.9964, 0.939, 0.03938, 0.03825, 0.9561, 0.9973, 0.9669, 0.02987, 0.04513, 0.9472, 0.9974, 0.9653, 0.02703, 0.9633, 0.9976, 0.9682, 0.03085, 0.04034, 0.9317, 0.9968, 0.962, 0.02703, 0.9653, 0.9974, 0.9472, 0.04513, 0.9624, 0.9967, 0.9336, 0.0398, 0.02987, 0.9669, 0.9973, 0.9561, 0.03825]): _vg.add([_i], _w, 'REPLACE')
_vg = ob_lefttentacle.vertex_groups.new(name='Bone5.L')
for _i, _w in zip([40, 41, 42, 43, 44, 45, 46, 47, 48, 49, 50, 51, 64, 65, 69, 70, 74, 75, 79, 80, 84, 85, 92, 93, 97, 98, 102, 103, 107, 108, 109, 110, 114, 115, 119, 120, 127, 128, 129, 130, 137, 138, 139, 140, 144, 145, 152, 153, 154, 155, 159, 160, 167, 168, 169, 170, 174, 175, 179, 180], [0.9992, 0.9991, 0.9991, 0.9991, 0.9992, 0.9993, 0.9994, 0.9995, 0.9995, 0.9995, 0.9994, 0.9993, 0.981, 0.03635, 0.983, 0.03752, 0.9692, 0.03177, 0.9689, 0.03132, 0.981, 0.03635, 0.033, 0.9701, 0.03466, 0.973, 0.03177, 0.9692, 0.03794, 0.9833, 0.973, 0.03466, 0.983, 0.03752, 0.9701, 0.033, 0.9855, 0.9997, 0.9997, 0.9857, 0.9845, 0.9996, 0.9997, 0.9858, 0.9996, 0.9846, 0.9852, 0.9997, 0.9997, 0.9852, 0.9996, 0.9848, 0.9846, 0.9996, 0.9997, 0.9857, 0.9996, 0.9848, 0.9997, 0.9855]): _vg.add([_i], _w, 'REPLACE')
_vg = ob_lefttentacle.vertex_groups.new(name='Bone6.L')
for _i, _w in zip([24, 25, 26, 27, 28, 29, 30, 31, 32, 33, 34, 35, 36, 37, 38, 39, 124, 125, 126, 131, 132, 133, 134, 135, 136, 141, 142, 143, 146, 147, 148, 149, 150, 151, 156, 157, 158, 161, 162, 163, 164, 165, 166, 171, 172, 173, 176, 177, 178, 181, 182, 183], [1.0, 1.0, 1.0, 1.0, 1.0, 1.0, 1.0, 1.0, 1.0, 1.0, 1.0, 1.0, 1.0, 1.0, 1.0, 1.0, 1.0, 0.9999, 0.9885, 0.9888, 0.9999, 1.0, 1.0, 0.9999, 0.9875, 0.9889, 0.9999, 1.0, 0.9876, 0.9999, 1.0, 1.0, 0.9999, 0.9882, 0.9882, 0.9999, 1.0, 0.9878, 0.9999, 1.0, 1.0, 0.9999, 0.9876, 0.9888, 0.9999, 1.0, 0.9878, 0.9999, 1.0, 0.9885, 0.9999, 1.0]): _vg.add([_i], _w, 'REPLACE')
_m = ob_lefttentacle.modifiers.new('Armature', 'ARMATURE')
_m.object = ob_armature
ob_righttentacle.parent = ob_armature
ob_righttentacle.matrix_parent_inverse = Matrix(((1.573e-07, -0.0, 2.083, 5.352e-08), (-0.0, 2.083, -0.0, 0.0), (-2.083, 0.0, 1.573e-07, -0.7089), (-0.0, -0.0, -0.0, 1.0)))
ob_righttentacle.location = (0.0, 0.0, 0.0)
_vg = ob_righttentacle.vertex_groups.new(name='DEF01.R')
for _i, _w in zip([0, 1, 2, 3, 4, 5, 6, 7, 8, 9, 10, 11, 12, 13, 14, 15, 16, 17, 18, 19, 20, 21, 22, 23, 52, 53, 54, 55, 56, 57, 58, 59, 60, 61, 62, 63, 64, 65, 66, 67, 68, 69, 70, 71, 72, 73, 74, 75, 76, 77, 78, 79, 80, 81, 82, 83, 84, 85, 86, 87, 88, 89, 90, 91, 92, 93, 94, 95, 96, 97, 98, 99, 100, 101, 102, 103, 104, 105, 106, 107, 108, 109, 110, 111, 112, 113, 114, 115, 116, 117, 118, 119, 120, 121, 122, 123, 184, 185, 186, 187, 188, 189, 190, 191, 192, 193, 194, 195, 196, 197, 198, 199, 200, 201, 202, 203, 204, 205, 206, 207, 208, 209, 210, 211, 212, 213, 214, 215, 216, 217, 218, 219, 220, 221, 222, 223, 224, 225, 226, 227, 228, 229, 230, 231, 232, 233, 234, 235, 236, 237, 238, 239, 240, 241, 242, 243], [1.0, 0.9968, 0.975, 0.9997, 0.9997, 1.0, 1.0, 1.0, 0.9974, 1.0, 1.0, 1.0, 1.542e-06, 0.006337, 0.02411, 5.54e-05, 0.0004353, 0.001661, 5.196e-05, 5.318e-10, 1.055e-09, 0.00103, 0.001188, 2.322e-06, 1.0, 1.0, 1.0, 1.0, 1.0, 1.0, 1.0, 1.0, 1.0, 1.0, 1.0, 1.0, 0.007352, 0.0147, 0.02206, 0.007213, 0.02663, 0.007352, 0.0147, 0.006905, 0.009776, 0.0002678, 0.007352, 0.01424, 0.01768, 0.008339, 0.002115, 0.007352, 0.01345, 0.01268, 0.009736, 0.00698, 0.007352, 0.01239, 0.01176, 0.02004, 0.02278, 0.005927, 0.004599, 0.01951, 0.01419, 0.007352, 0.000288, 0.01435, 0.02206, 0.0147, 0.007352, 0.003872, 0.005652, 0.005142, 0.01203, 0.007352, 0.000291, 5.143e-06, 0.02204, 0.0147, 0.007352, 0.007352, 0.01367, 0.01746, 0.0258, 0.02386, 0.007352, 0.0147, 0.02205, 0.0007614, 0.0094, 0.007352, 0.01034, 0.0009747, 0.003692, 0.0002877, 0.9998, 1.0, 0.9609, 1.252e-06, 6.491e-10, 9.263e-08, 0.004109, 0.9979, 1.0, 0.9994, 0.9999, 1.0, 0.9559, 4.562e-10, 1.796e-07, 9.271e-07, 2.292e-09, 0.961, 1.0, 1.0, 0.9983, 1.0, 1.0, 0.119, 0.000499, 0.0003993, 0.0552, 1.0, 0.9997, 1.0, 0.9996, 1.0, 0.9065, 0.0, 4.3e-11, 8.348e-05, 0.01105, 1.0, 1.0, 0.9814, 0.002707, 0.03079, 0.9547, 1.0, 1.0, 5.782e-07, 2.538e-05, 0.9885, 1.0, 1.0, 0.0, 0.01012, 1.0, 1.0, 0.997, 3.204e-05, 7.444e-06, 0.9306, 1.0, 0.9999]): _vg.add([_i], _w, 'REPLACE')
_vg = ob_righttentacle.vertex_groups.new(name='DEF02.R')
for _i, _w in zip([0, 1, 2, 3, 4, 5, 6, 7, 8, 9, 10, 11, 12, 13, 14, 15, 16, 17, 18, 19, 20, 21, 22, 23, 40, 41, 42, 43, 44, 45, 46, 47, 48, 49, 50, 51, 52, 53, 54, 55, 56, 57, 58, 59, 60, 61, 62, 63, 64, 65, 66, 67, 68, 69, 70, 71, 72, 73, 74, 75, 76, 77, 78, 79, 80, 81, 82, 83, 84, 85, 86, 87, 88, 89, 90, 91, 92, 93, 94, 95, 96, 97, 98, 99, 100, 101, 102, 103, 104, 105, 106, 107, 108, 109, 110, 111, 112, 113, 114, 115, 116, 117, 118, 119, 120, 121, 122, 123, 139, 144, 153, 159, 169, 179, 184, 185, 186, 187, 188, 189, 190, 191, 192, 193, 194, 195, 196, 197, 198, 199, 200, 201, 202, 203, 204, 205, 206, 207, 208, 209, 210, 211, 212, 213, 214, 215, 216, 217, 218, 219, 220, 221, 222, 223, 224, 225, 226, 227, 228, 229, 230, 231, 232, 233, 234, 235, 236, 237, 238, 239, 240, 241, 242, 243], [0.0, 0.0, 0.0, 0.0, 0.0, 0.0, 0.0, 0.0, 0.0, 0.0, 0.0, 0.0, 1.0, 1.0, 1.0, 1.0, 1.0, 1.0, 1.0, 1.0, 1.0, 1.0, 1.0, 1.0, 0.0, 0.0, 0.0, 0.0, 0.0, 0.0, 0.0, 0.0, 0.0, 0.0, 0.0, 0.0, 0.0, 0.0, 0.0, 0.0, 0.0, 0.0, 0.0, 0.0, 0.0, 0.0, 0.0, 0.0, 1.143e-10, 6.54e-10, 7.379e-10, 0.0008407, 0.986, 0.0, 1.513e-08, 0.0001159, 0.01291, 0.989, 0.002542, 0.01123, 2.237e-05, 0.08969, 0.9956, 0.0004224, 0.001236, 1.061e-08, 0.03187, 0.988, 2.561e-08, 4.114e-09, 7.444e-05, 0.002686, 0.9827, 0.9456, 0.0004301, 7.744e-08, 0.0004371, 0.004812, 0.9549, 2.49e-05, 1.442e-16, 1.796e-09, 6.436e-08, 0.982, 0.03495, 6.404e-05, 0.0001561, 5.707e-06, 0.9897, 0.008516, 8.601e-07, 6.965e-07, 6.523e-05, 0.0001635, 4.422e-05, 0.0001672, 4.575e-06, 0.9469, 4.774e-12, 9.237e-17, 1.114e-10, 0.008982, 0.9752, 4.167e-10, 4.47e-08, 4.575e-10, 0.01114, 0.9656, 0.0, 0.0, 0.0, 0.0, 0.0, 0.0, 0.01548, 0.06546, 0.0, 0.9944, 1.0, 1.0, 0.9454, 3.161e-06, 0.006845, 0.0005764, 0.1272, 1.05e-05, 2.397e-11, 0.9602, 1.0, 1.0, 0.9699, 3.041e-11, 0.002492, 0.07553, 0.1198, 0.00175, 0.0003198, 0.9993, 0.9998, 0.9674, 0.9999, 0.001723, 4.017e-08, 0.1457, 0.0196, 0.001123, 0.0003639, 0.9994, 0.9996, 1.0, 0.9525, 5.793e-07, 2.875e-07, 1.234e-05, 0.9827, 0.9978, 5.954e-12, 0.0002588, 0.02045, 0.9996, 0.9994, 2.102e-07, 1.206e-10, 0.1481, 0.9943, 0.9955, 1.481e-05, 9.257e-05, 0.04945, 0.9507, 0.9997, 6.549e-06, 3.524e-05, 0.001697]): _vg.add([_i], _w, 'REPLACE')
_vg = ob_righttentacle.vertex_groups.new(name='DEF03.R')
for _i, _w in zip([0, 1, 2, 3, 4, 5, 6, 7, 8, 9, 10, 11, 12, 13, 14, 15, 16, 17, 18, 19, 20, 21, 22, 23, 40, 41, 42, 43, 44, 45, 46, 47, 48, 49, 50, 51, 52, 53, 54, 55, 56, 57, 58, 59, 60, 61, 62, 63, 64, 65, 66, 67, 68, 69, 70, 71, 72, 73, 74, 75, 76, 77, 78, 79, 80, 81, 82, 83, 84, 85, 86, 87, 88, 89, 90, 91, 92, 93, 94, 95, 96, 97, 98, 99, 100, 101, 102, 103, 104, 105, 106, 107, 108, 109, 110, 111, 112, 113, 114, 115, 116, 117, 118, 119, 120, 121, 122, 123, 124, 125, 126, 127, 128, 129, 130, 131, 132, 133, 134, 135, 136, 137, 138, 139, 140, 141, 142, 143, 144, 145, 146, 147, 148, 149, 150, 151, 152, 153, 154, 155, 156, 157, 158, 159, 160, 161, 162, 163, 164, 165, 166, 167, 168, 169, 170, 171, 172, 173, 174, 175, 176, 177, 178, 179, 180, 181, 182, 183, 184, 185, 186, 187, 188, 189, 190, 191, 192, 193, 194, 195, 196, 197, 198, 199, 200, 201, 202, 203, 204, 205, 206, 207, 208, 209, 210, 211, 212, 213, 214, 215, 216, 217, 218, 219, 220, 221, 222, 223, 224, 225, 226, 227, 228, 229, 230, 231, 232, 233, 234, 235, 236, 237, 238, 239, 240, 241, 242, 243], [5.716e-05, 3.242e-05, 0.0, 2.279e-06, 4.418e-05, 0.0005132, 0.0002196, 6.863e-08, 2.198e-08, 0.001918, 0.0001606, 0.0001215, 5.276e-09, 3.649e-05, 6.799e-05, 0.0001157, 3.677e-09, 1.533e-08, 1.785e-05, 6.925e-09, 7.237e-06, 1.152e-05, 1.113e-12, 1.165e-16, 0.0005501, 0.0001068, 4.067e-05, 0.0003354, 0.007936, 0.028, 0.05042, 0.05986, 0.01318, 0.05355, 0.002159, 0.0001567, 3.698e-11, 5.394e-10, 4.352e-11, 5.295e-11, 2.879e-09, 1.796e-08, 4.717e-09, 9.373e-11, 4.169e-12, 2.186e-11, 4.207e-12, 4.837e-12, 1.0, 1.0, 1.0, 1.0, 1.0, 0.9578, 0.9997, 1.0, 0.9736, 0.9985, 1.0, 1.0, 1.0, 0.9997, 0.9998, 0.9802, 0.9998, 1.0, 1.0, 0.9951, 1.0, 0.9999, 0.9999, 1.0, 0.9997, 0.9994, 0.9979, 0.9977, 0.9999, 0.9999, 0.9969, 0.9979, 1.0, 1.0, 1.0, 0.981, 1.0, 0.9999, 1.0, 0.999, 0.9929, 1.0, 0.9935, 0.9737, 0.8428, 0.9999, 0.9999, 0.9981, 0.9969, 1.0, 0.9988, 0.9998, 1.0, 1.0, 0.9998, 1.0, 1.0, 1.0, 0.9999, 0.9957, 0.001323, 0.002645, 0.003968, 0.005291, 0.006614, 0.0002795, 0.0002236, 0.0001677, 0.0001118, 5.59e-05, 0.002197, 0.004393, 0.00659, 0.008787, 0.01098, 3.389e-05, 2.711e-05, 2.033e-05, 1.356e-05, 6.778e-06, 0.04463, 0.0357, 0.02678, 0.01785, 0.008926, 2.611e-05, 5.223e-05, 7.834e-05, 0.0001045, 0.0001306, 0.02333, 0.01866, 0.014, 0.009332, 0.004666, 0.001799, 0.001439, 0.001079, 0.0007196, 0.0003598, 0.009976, 0.01995, 0.02993, 0.0399, 0.04988, 8.897e-05, 7.117e-05, 5.338e-05, 3.559e-05, 1.779e-05, 0.04202, 0.03362, 0.02521, 0.01681, 0.008404, 0.0004584, 0.0003667, 0.000275, 0.0001834, 9.168e-05, 3.275e-06, 3.819e-06, 0.002567, 0.003342, 0.001779, 0.0001539, 0.0002268, 0.0001402, 8.745e-06, 3.612e-06, 7.465e-11, 1.253e-12, 1.186e-07, 6.883e-06, 3.734e-06, 7.384e-06, 7.48e-06, 7.065e-07, 1.169e-07, 3.443e-13, 0.0, 2.075e-05, 0.001246, 0.0007482, 0.0008321, 0.001128, 0.000671, 0.0006566, 0.0002237, 2.456e-05, 7.716e-11, 1.708e-06, 0.004339, 0.008201, 0.004228, 5.666e-05, 3.206e-05, 5.275e-06, 8.283e-08, 2.42e-08, 0.001237, 0.002444, 0.000782, 0.001186, 0.004106, 0.0005327, 0.0009998, 6.81e-06, 7.933e-06, 2.709e-06, 0.000174, 0.0001319, 1.938e-05, 6.039e-10, 1.508e-08, 0.004816, 0.009451, 0.007169, 1.242e-05, 7.739e-05]): _vg.add([_i], _w, 'REPLACE')
_vg = ob_righttentacle.vertex_groups.new(name='DEF04.R')
for _i, _w in zip([12, 13, 14, 15, 16, 17, 18, 19, 20, 21, 22, 23, 24, 26, 27, 30, 31, 32, 33, 34, 35, 36, 37, 40, 41, 42, 43, 44, 45, 46, 47, 48, 49, 50, 51, 64, 65, 66, 67, 68, 69, 70, 71, 72, 73, 74, 75, 76, 77, 78, 79, 80, 81, 82, 83, 84, 85, 86, 87, 88, 89, 90, 91, 92, 93, 94, 95, 96, 97, 98, 99, 100, 101, 102, 103, 104, 105, 106, 107, 108, 109, 110, 111, 112, 113, 114, 115, 116, 117, 118, 119, 120, 121, 122, 123, 124, 125, 126, 127, 128, 129, 130, 131, 132, 133, 134, 135, 136, 137, 138, 139, 140, 141, 142, 143, 144, 145, 146, 147, 148, 149, 150, 151, 152, 153, 154, 155, 156, 157, 158, 159, 160, 161, 162, 163, 164, 165, 166, 167, 168, 169, 170, 171, 172, 173, 174, 175, 176, 177, 178, 179, 180, 181, 182, 183], [0.0, 0.0, 0.0, 0.0, 0.0, 0.0, 0.0, 0.0, 0.0, 0.0, 0.0, 0.0, 0.0, 0.0, 0.0, 0.0, 0.0, 0.0, 0.0, 0.0, 0.0, 0.0, 0.0, 1.0, 1.0, 1.0, 1.0, 1.0, 0.9991, 1.0, 1.0, 0.9997, 1.0, 1.0, 0.9986, 0.8376, 1.582e-05, 2.19e-12, 3.216e-16, 5.217e-05, 0.853, 2.08e-05, 4.553e-05, 3.99e-10, 0.0004407, 0.8464, 8.632e-05, 1.235e-07, 3.743e-07, 0.0008848, 0.8421, 5.952e-05, 1.31e-08, 1.862e-10, 1.729e-05, 0.9085, 0.01252, 0.009804, 0.0005931, 0.0001746, 8.831e-07, 1.261e-05, 9.546e-08, 1.095e-07, 0.8567, 2.512e-05, 1.502e-17, 3.711e-19, 7.268e-06, 0.8241, 0.0008173, 0.005427, 0.02937, 0.0008522, 0.8439, 4.316e-05, 7.656e-08, 8.469e-13, 5.175e-09, 0.8384, 0.8766, 0.0001009, 3.222e-06, 0.0001134, 9.357e-07, 0.8412, 1.539e-07, 1.008e-09, 1.138e-09, 1.571e-05, 0.8461, 0.002104, 0.01797, 0.004245, 0.02044, 1.587e-33, 4.064e-27, 0.558, 0.9978, 1.0, 0.9998, 1.0, 0.7257, 6.073e-07, 4.5e-12, 6.031e-31, 8.38e-27, 0.4497, 0.9908, 0.9948, 0.9979, 0.9999, 0.7104, 0.1538, 6.046e-09, 0.9999, 0.9909, 0.4533, 2.249e-25, 7.214e-31, 0.1645, 0.02156, 0.6629, 0.9977, 0.9953, 0.9951, 0.9988, 0.4839, 1.79e-30, 3.963e-33, 0.9994, 0.9996, 0.6511, 9.216e-11, 6.451e-05, 1.372e-32, 1.186e-26, 0.4804, 0.9772, 0.9989, 0.9985, 0.9993, 0.663, 0.2927, 0.002834, 0.9571, 0.9548, 0.4639, 1.066e-25, 2.408e-32, 0.9963, 0.9994, 0.6639, 0.009626, 0.1667]): _vg.add([_i], _w, 'REPLACE')
_vg = ob_righttentacle.vertex_groups.new(name='DEF05.R')
for _i, _w in zip([24, 25, 26, 27, 28, 29, 30, 31, 32, 33, 34, 35, 36, 37, 38, 39, 40, 41, 42, 43, 44, 45, 46, 47, 48, 49, 50, 51, 64, 65, 66, 67, 68, 69, 70, 71, 72, 73, 74, 75, 76, 77, 78, 79, 80, 81, 82, 83, 84, 85, 86, 87, 88, 89, 90, 91, 92, 93, 94, 95, 96, 97, 98, 99, 100, 101, 102, 103, 104, 105, 106, 107, 108, 109, 110, 111, 112, 113, 114, 115, 116, 117, 118, 119, 120, 121, 122, 123, 124, 125, 126, 127, 128, 129, 130, 131, 132, 133, 134, 135, 136, 137, 138, 139, 140, 141, 142, 143, 144, 145, 146, 147, 148, 149, 150, 151, 152, 153, 154, 155, 156, 157, 158, 159, 160, 161, 162, 163, 164, 165, 166, 167, 168, 169, 170, 171, 172, 173, 174, 175, 176, 177, 178, 179, 180, 181, 182, 183], [0.9848, 0.984, 0.9848, 0.984, 0.9839, 0.9839, 0.984, 0.984, 0.9852, 0.9851, 0.9851, 0.9851, 0.9851, 0.9852, 0.984, 0.9839, 0.04985, 0.04985, 0.04985, 0.04985, 0.04985, 0.04985, 0.04985, 0.04985, 0.04985, 0.04985, 0.04985, 0.04985, 0.04154, 0.03323, 0.02493, 0.01662, 0.008309, 0.04154, 0.03323, 0.02493, 0.01662, 0.008309, 0.04154, 0.03323, 0.02493, 0.01662, 0.008309, 0.04154, 0.03323, 0.02493, 0.01662, 0.008309, 0.04154, 0.03323, 0.02493, 0.01662, 0.008309, 0.008309, 0.01662, 0.02493, 0.03323, 0.04154, 0.008309, 0.01662, 0.02493, 0.03323, 0.04154, 0.008309, 0.01662, 0.02493, 0.03323, 0.04154, 0.008309, 0.01662, 0.02493, 0.03323, 0.04154, 0.04154, 0.03323, 0.02493, 0.01662, 0.008309, 0.04154, 0.03323, 0.02493, 0.01662, 0.008309, 0.04154, 0.03323, 0.02493, 0.01662, 0.008309, 0.9993, 0.9999, 0.9472, 0.3671, 0.2055, 0.2055, 0.3667, 0.9432, 0.9998, 0.9993, 0.8283, 0.6726, 0.5169, 0.3612, 0.2055, 0.2055, 0.3675, 0.9502, 0.9999, 0.9993, 0.2055, 0.3612, 0.5169, 0.6726, 0.8283, 0.8282, 0.6726, 0.5169, 0.3612, 0.2055, 0.2055, 0.369, 0.9608, 0.9999, 0.9995, 0.2055, 0.3612, 0.5169, 0.6726, 0.8283, 0.9999, 1.0, 0.9922, 0.3772, 0.2055, 0.2055, 0.3612, 0.5169, 0.6726, 0.8283, 0.2055, 0.3725, 0.9781, 1.0, 0.9998, 0.2055, 0.3612, 0.5169, 0.6726, 0.8283]): _vg.add([_i], _w, 'REPLACE')
_vg = ob_righttentacle.vertex_groups.new(name='Bone1.R')
for _i, _w in zip([0, 1, 2, 3, 4, 5, 6, 7, 8, 9, 10, 11, 52, 53, 54, 55, 56, 57, 58, 59, 60, 61, 62, 63, 184, 185, 192, 193, 194, 195, 202, 203, 204, 205, 212, 213, 214, 215, 222, 223, 227, 228, 232, 233, 237, 238, 242, 243], [1.0, 1.0, 1.0, 1.0, 1.0, 1.0, 1.0, 1.0, 1.0, 1.0, 1.0, 1.0, 1.0, 1.0, 1.0, 1.0, 1.0, 1.0, 1.0, 1.0, 1.0, 1.0, 1.0, 1.0, 0.9995, 0.9696, 0.9696, 0.9995, 0.9995, 0.9696, 0.9696, 0.9995, 0.9995, 0.9696, 0.9696, 0.9995, 0.9995, 0.9696, 0.9696, 0.9995, 0.9696, 0.9995, 0.9696, 0.9995, 0.9696, 0.9995, 0.9696, 0.9995]): _vg.add([_i], _w, 'REPLACE')
_vg = ob_righttentacle.vertex_groups.new(name='Bone2.R')
for _i, _w in zip([185, 186, 187, 188, 189, 190, 191, 192, 195, 196, 197, 198, 199, 200, 201, 202, 205, 206, 207, 208, 209, 210, 211, 212, 215, 216, 217, 218, 219, 220, 221, 222, 224, 225, 226, 227, 229, 230, 231, 232, 234, 235, 236, 237, 239, 240, 241, 242], [0.0304, 0.9845, 0.9721, 0.02684, 0.0273, 0.9725, 0.9845, 0.0304, 0.0304, 0.9844, 0.9717, 0.02637, 0.02601, 0.9715, 0.9844, 0.0304, 0.03041, 0.9846, 0.9727, 0.02763, 0.0273, 0.9725, 0.9845, 0.0304, 0.0304, 0.9844, 0.9717, 0.02637, 0.02763, 0.9727, 0.9846, 0.03041, 0.02589, 0.9714, 0.9843, 0.0304, 0.02684, 0.9721, 0.9845, 0.0304, 0.02775, 0.9728, 0.9846, 0.03041, 0.02602, 0.9715, 0.9844, 0.0304]): _vg.add([_i], _w, 'REPLACE')
_vg = ob_righttentacle.vertex_groups.new(name='Bone3.R')
for _i, _w in zip([12, 13, 14, 15, 16, 17, 18, 19, 20, 21, 22, 23, 67, 68, 72, 73, 77, 78, 82, 83, 87, 88, 89, 90, 94, 95, 99, 100, 104, 105, 112, 113, 117, 118, 122, 123, 187, 188, 189, 190, 197, 198, 199, 200, 207, 208, 209, 210, 217, 218, 219, 220, 224, 225, 229, 230, 234, 235, 239, 240], [0.9964, 0.9955, 0.9949, 0.9947, 0.9949, 0.9955, 0.9964, 0.9974, 0.9985, 0.9983, 0.9985, 0.9974, 0.05856, 0.9368, 0.06323, 0.9316, 0.03707, 0.9614, 0.03446, 0.9644, 0.05856, 0.9368, 0.9538, 0.04363, 0.9447, 0.05155, 0.9614, 0.03707, 0.9297, 0.06485, 0.05155, 0.9447, 0.06323, 0.9316, 0.04363, 0.9538, 0.02745, 0.9731, 0.9726, 0.02709, 0.02781, 0.9736, 0.9739, 0.02807, 0.02683, 0.9723, 0.9726, 0.02709, 0.02781, 0.9736, 0.9723, 0.02683, 0.9741, 0.02816, 0.9731, 0.02745, 0.9721, 0.02673, 0.9739, 0.02807]): _vg.add([_i], _w, 'REPLACE')
_vg = ob_righttentacle.vertex_groups.new(name='Bone4.R')
for _i, _w in zip([64, 65, 66, 67, 68, 69, 70, 71, 72, 73, 74, 75, 76, 77, 78, 79, 80, 81, 82, 83, 84, 85, 86, 87, 88, 89, 90, 91, 92, 93, 94, 95, 96, 97, 98, 99, 100, 101, 102, 103, 104, 105, 106, 107, 108, 109, 110, 111, 112, 113, 114, 115, 116, 117, 118, 119, 120, 121, 122, 123], [0.03123, 0.9663, 0.9956, 0.9414, 0.06311, 0.03085, 0.9646, 0.9951, 0.9367, 0.06835, 0.03277, 0.9824, 0.9978, 0.9629, 0.03858, 0.03291, 0.9829, 0.998, 0.9655, 0.03555, 0.03123, 0.9663, 0.9956, 0.9414, 0.06311, 0.04616, 0.9563, 0.9973, 0.9798, 0.03237, 0.0552, 0.9484, 0.9964, 0.9703, 0.03177, 0.03858, 0.9629, 0.9978, 0.9824, 0.03277, 0.07017, 0.935, 0.9949, 0.9641, 0.03072, 0.03177, 0.9703, 0.9964, 0.9484, 0.0552, 0.03085, 0.9646, 0.9951, 0.9367, 0.06835, 0.03237, 0.9798, 0.9973, 0.9563, 0.04616]): _vg.add([_i], _w, 'REPLACE')
_vg = ob_righttentacle.vertex_groups.new(name='Bone5.R')
for _i, _w in zip([40, 41, 42, 43, 44, 45, 46, 47, 48, 49, 50, 51, 64, 65, 69, 70, 74, 79, 84, 85, 93, 97, 98, 103, 107, 108, 109, 110, 114, 115, 119, 127, 128, 129, 130, 137, 138, 139, 140, 144, 145, 152, 153, 154, 155, 159, 160, 167, 168, 169, 170, 174, 175, 179, 180], [0.999, 0.999, 0.999, 0.999, 0.999, 0.9991, 0.9991, 0.9991, 0.9991, 0.9991, 0.9991, 0.9991, 0.9688, 0.03356, 0.9691, 0.03527, 0.9672, 0.9671, 0.9688, 0.03356, 0.9676, 0.02962, 0.9682, 0.9672, 0.03577, 0.9693, 0.9682, 0.02962, 0.9691, 0.03527, 0.9676, 0.9852, 0.9996, 0.9996, 0.9852, 0.9852, 0.9997, 0.9996, 0.9852, 0.9997, 0.9852, 0.9852, 0.9996, 0.9996, 0.9852, 0.9997, 0.9852, 0.9852, 0.9997, 0.9996, 0.9852, 0.9997, 0.9852, 0.9996, 0.9852]): _vg.add([_i], _w, 'REPLACE')
_vg = ob_righttentacle.vertex_groups.new(name='Bone6.R')
for _i, _w in zip([24, 25, 26, 27, 28, 29, 30, 31, 32, 33, 34, 35, 36, 37, 38, 39, 124, 125, 126, 131, 132, 133, 134, 135, 136, 141, 142, 143, 146, 147, 148, 149, 150, 151, 156, 157, 158, 161, 162, 163, 164, 165, 166, 171, 172, 173, 176, 177, 178, 181, 182, 183], [1.0, 1.0, 1.0, 1.0, 1.0, 1.0, 1.0, 1.0, 1.0, 1.0, 1.0, 1.0, 1.0, 1.0, 1.0, 1.0, 1.0, 0.9999, 0.9882, 0.9882, 0.9999, 1.0, 1.0, 0.9999, 0.9882, 0.9882, 0.9999, 1.0, 0.9882, 0.9999, 1.0, 1.0, 0.9999, 0.9882, 0.9882, 0.9999, 1.0, 0.9882, 0.9999, 1.0, 1.0, 0.9999, 0.9882, 0.9882, 0.9999, 1.0, 0.9882, 0.9999, 1.0, 0.9882, 0.9999, 1.0]): _vg.add([_i], _w, 'REPLACE')
_vg = ob_righttentacle.vertex_groups.new(name='Bone1.L')
_vg = ob_righttentacle.vertex_groups.new(name='Bone2.L')
_vg = ob_righttentacle.vertex_groups.new(name='Bone3.L')
_vg = ob_righttentacle.vertex_groups.new(name='Bone4.L')
_vg = ob_righttentacle.vertex_groups.new(name='Bone5.L')
_vg = ob_righttentacle.vertex_groups.new(name='Bone6.L')
_m = ob_righttentacle.modifiers.new('Armature', 'ARMATURE')
_m.object = ob_armature
ob_armature.location = (-0.3403, 0.0, 0.0)
ob_armature.rotation_euler = (-0.0, -1.571, 0.0)
ob_armature.scale = (0.4801, 0.4801, 0.4801)
ob_armature.show_in_front = True

# ---- collection membership
col_collection.objects.link(ob_lefttentacle)
col_collection.objects.link(ob_righttentacle)
col_collection.objects.link(ob_armature)

# ---- scene / render settings (as saved in the file)
scene.frame_start = 0; scene.frame_end = 60; scene.frame_set(50)
scene.render.engine = 'BLENDER_EEVEE_NEXT'
scene.cycles.use_denoising = False
scene.cycles.samples = 128
scene.cycles.sampling_pattern = 'TABULATED_SOBOL'
scene.cycles.use_adaptive_sampling = False
scene.cycles.use_light_tree = False
scene.view_settings.view_transform = 'Filmic'
bpy.context.view_layer.update()

# ---- added for rendering (the .blend has no active camera and no usable light): camera, sun
cam_auto = bpy.data.cameras.new('AutoCamera')
cam_auto.lens = 50.0
cam_auto.sensor_width = 36.0
cam_auto.clip_end = 1000.0
ob_auto_camera = bpy.data.objects.new('AutoCamera', cam_auto)
scene.collection.objects.link(ob_auto_camera)
ob_auto_camera.location = (3.74269, -5.58986, 2.30955)
ob_auto_camera.rotation_euler = (1.09748, -7.21219e-08, 0.694738)
scene.camera = ob_auto_camera
light_auto_sun = bpy.data.lights.new('AutoSun', 'SUN')
light_auto_sun.energy = 3.0
light_auto_sun.angle = 0.0523599
ob_auto_sun = bpy.data.objects.new('AutoSun', light_auto_sun)
scene.collection.objects.link(ob_auto_sun)
ob_auto_sun.rotation_euler = (0.872665, 0.174533, 0.523599)
bpy.context.view_layer.update()
